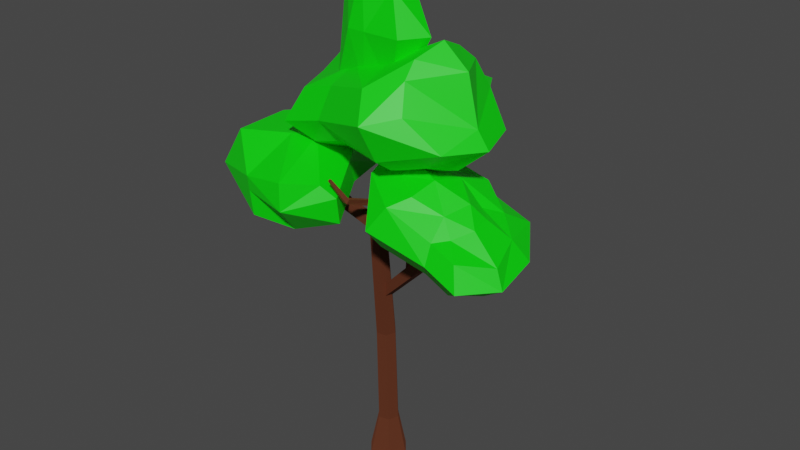 # Source: Tree2.blend  (saved by Blender 3.4.6; exported with 4.5.12 LTS)
import bpy
from mathutils import Matrix  # noqa: F401  (used for matrix-valued properties, if any)

bpy.ops.wm.read_factory_settings(use_empty=True)
scene = bpy.context.scene
scene.name = 'Scene'

# ---- collections
col_collection = bpy.data.collections.new('Collection'); scene.collection.children.link(col_collection)

# ---- materials (node trees are filled in below, after node groups)
mat_trunk = bpy.data.materials.new('Trunk')
mat_trunk.use_transparent_shadow = False
mat_trunk.diffuse_color = (0.588, 0.588, 0.588, 1.0)
mat_trunk.roughness = 0.8586
mat_trunk.specular_intensity = 0.0
mat_trunk.metallic = 1.0
mat_leaf = bpy.data.materials.new('Leaf')
mat_leaf.use_transparent_shadow = False

# ---- material node trees
mat_trunk.use_nodes = True; mat_trunk.node_tree.nodes.clear()
_N = mat_trunk.node_tree.nodes; _L = mat_trunk.node_tree.links
n0 = _N.new('ShaderNodeBsdfPrincipled'); n0.name = 'Principled BSDF'; n0.location = (10, 300)
n0.distribution = 'GGX'
n0.subsurface_method = 'RANDOM_WALK_SKIN'
n0.inputs[0].default_value = (0.2738, 0.08668, 0.04386, 1.0)
n0.inputs[1].default_value = 1.0
n0.inputs[2].default_value = 0.8586
n0.inputs[3].default_value = 1.45
n0.inputs[13].default_value = 0.0
n0.inputs[27].default_value = (0.0, 0.0, 0.0, 1.0)
n1 = _N.new('ShaderNodeOutputMaterial'); n1.name = 'Material Output'; n1.location = (300, 300)
n2 = _N.new('ShaderNodeNormalMap'); n2.name = 'Normal Map'; n2.location = (-300, -300)
n2.label = 'Normal/Map'
_L.new(n0.outputs[0], n1.inputs[0])
_L.new(n2.outputs[0], n0.inputs[5])
n1.is_active_output = True
mat_leaf.use_nodes = True; mat_leaf.node_tree.nodes.clear()
_N = mat_leaf.node_tree.nodes; _L = mat_leaf.node_tree.links
n0 = _N.new('ShaderNodeBsdfPrincipled'); n0.name = 'Principled BSDF'; n0.location = (10, 300)
n0.distribution = 'GGX'
n0.subsurface_method = 'RANDOM_WALK_SKIN'
n0.inputs[0].default_value = (0.0, 0.8, 0.0006772, 1.0)
n0.inputs[3].default_value = 1.45
n0.inputs[27].default_value = (0.0, 0.0, 0.0, 1.0)
n0.inputs[28].default_value = 1.0
n1 = _N.new('ShaderNodeOutputMaterial'); n1.name = 'Material Output'; n1.location = (300, 300)
_L.new(n0.outputs[0], n1.inputs[0])
n1.is_active_output = True

# ---- world
world_world = bpy.data.worlds.new('World'); scene.world = world_world
world_world.use_nodes = True; world_world.node_tree.nodes.clear()
_N = world_world.node_tree.nodes; _L = world_world.node_tree.links
n0 = _N.new('ShaderNodeOutputWorld'); n0.name = 'World Output'; n0.location = (300, 300)
n1 = _N.new('ShaderNodeBackground'); n1.name = 'Background'; n1.location = (10, 300)
n1.inputs[0].default_value = (0.05088, 0.05088, 0.05088, 1.0)
_L.new(n1.outputs[0], n0.inputs[0])
n0.is_active_output = True
world_world.color = (0.05088, 0.05088, 0.05088)
world_world.use_sun_shadow = False
world_world.sun_shadow_jitter_overblur = 0.0

# ---- meshes
me_mesh_001 = bpy.data.meshes.new('Mesh.001')
me_mesh_001.from_pydata([(14.85, -17.69, 0.0), (22.74, 4.01, 0.0), (7.899, 21.7, 0.0), (-14.85, 17.69, 0.0), (-22.74, -4.01, 0.0), (-7.899, -21.7, 0.0), (9.14, -6.579, 388.6), (12.08, 1.491, 388.6), (6.557, 8.07, 388.6), (-1.9, 6.579, 388.6), (-4.837, -1.491, 388.6), (0.683, -8.07, 388.6), (-20.44, 5.353, 153.9), (-16.41, 16.44, 153.9), (-4.793, 18.48, 153.9), (2.788, 9.449, 153.9), (-1.246, -1.634, 153.9), (-12.86, -3.682, 153.9), (-7.656, -18.76, 288.0), (-14.06, -11.12, 288.0), (-10.65, -1.754, 288.0), (-0.8369, -0.02313, 288.0), (5.571, -7.66, 288.0), (2.161, -17.03, 288.0), (-13.65, 0.1234, 47.42), (-9.402, 11.8, 47.42), (2.833, 13.95, 47.42), (10.82, 4.438, 47.42), (6.569, -7.236, 47.42), (-5.666, -9.394, 47.42), (1.721, -9.092, 302.9), (0.6372, -7.264, 308.9), (-2.52, -7.038, 308.8), (-4.525, -8.645, 302.6), (0.5985, 22.38, 289.3), (0.3066, 22.14, 294.8), (-5.321, 22.55, 294.5), (-5.029, 22.79, 289.0), (8.705, 51.37, 293.7), (8.484, 50.27, 296.5), (5.194, 50.51, 296.4), (5.414, 51.6, 293.5), (-11.56, -3.938, 285.4), (-7.548, -3.229, 297.2), (-4.601, -13.52, 297.2), (-5.804, -14.53, 285.4), (-46.46, -6.338, 299.0), (-40.13, -5.222, 307.4), (-38.4, -15.05, 307.4), (-44.73, -16.17, 299.0), (-87.09, -14.77, 333.1), (-80.8, -13.66, 337.3), (-79.5, -21.03, 337.3), (-85.79, -22.14, 333.1), (-2.306, -3.246, 312.8), (-1.054, -1.369, 318.8), (2.067, -1.919, 318.8), (3.868, -4.335, 312.8), (-6.095, -59.43, 335.7), (-5.514, -56.13, 340.0), (0.04988, -57.12, 340.0), (-0.5318, -60.41, 335.7), (-16.02, -70.13, 359.8), (-15.58, -67.65, 361.5), (-12.33, -68.22, 361.5), (-12.77, -70.71, 359.8), (36.12, -4.626, 251.9), (43.49, -6.455, 252.5), (41.58, -13.47, 254.2), (34.3, -11.47, 253.6), (31.26, 4.197, 283.1), (38.28, 1.864, 281.2), (36.46, -5.011, 282.9), (29.43, -2.678, 284.8), (42.72, 0.06155, 317.1), (46.71, -1.684, 314.4), (45.45, -6.435, 315.6), (41.45, -4.689, 318.3), (-9.515, 8.499, 208.3), (-3.495, 7.758, 199.0), (-6.328, -2.818, 199.0), (-11.56, -1.416, 208.3), (46.62, -4.37, 264.4), (56.33, -6.971, 258.0), (53.25, -18.48, 258.0), (43.54, -15.88, 264.4), (83.91, -16.53, 325.8), (90.81, -18.38, 322.9), (88.81, -25.84, 322.9), (81.91, -23.99, 325.8), (36.42, 38.99, 316.9), (-45.81, 35.08, 322.0), (44.57, 100.5, 311.7), (-38.0, 94.03, 317.0), (36.51, 46.65, 281.0), (-46.47, 38.74, 278.0), (43.18, 97.52, 273.9), (-38.32, 100.3, 272.9), (8.692, 112.7, 257.7), (1.297, 56.93, 262.4), (-4.63, 39.84, 309.8), (4.611, 109.6, 303.9), (-50.42, 102.1, 290.9), (-58.57, 40.61, 296.1), (-0.2719, 37.78, 286.1), (35.53, 37.09, 292.9), (43.69, 98.62, 287.7), (12.18, 132.2, 290.6), (54.32, 67.59, 267.3), (3.737, 75.33, 260.8), (-42.29, 71.21, 270.6), (-54.22, 73.46, 293.3), (-40.21, 75.68, 326.9), (0.3031, 77.05, 306.6), (41.14, 72.63, 324.2), (61.07, 69.14, 289.4), (-14.23, -56.65, 308.3), (-57.63, 54.53, 327.0), (-99.12, -93.9, 305.8), (-139.0, 18.84, 324.6), (-26.63, -70.43, 351.7), (-64.94, 41.0, 380.9), (-96.97, -101.9, 353.1), (-149.8, 3.746, 378.4), (-140.3, -67.57, 381.8), (-63.37, -33.8, 384.1), (-40.32, -5.129, 329.2), (-136.5, -47.34, 326.4), (-159.2, 24.2, 359.6), (-74.27, 61.46, 362.1), (-35.57, -16.98, 357.3), (-12.86, -61.75, 338.3), (-97.75, -99.01, 335.8), (-165.4, -70.39, 338.2), (-46.94, -106.4, 361.0), (-88.76, -44.94, 383.3), (-110.0, 20.12, 385.4), (-119.6, 41.57, 360.8), (-113.2, 32.12, 315.0), (-91.66, -27.66, 327.7), (-60.12, -74.4, 294.4), (-44.36, -109.4, 331.6), (123.3, 28.27, 419.2), (-46.68, 43.14, 384.2), (115.5, -60.91, 419.2), (-54.48, -46.04, 384.2), (83.15, 31.78, 480.0), (-59.79, 44.28, 437.9), (70.31, -56.95, 478.5), (-67.59, -44.89, 437.9), (74.14, 17.72, 494.5), (-37.38, 27.48, 461.7), (-26.14, -32.23, 461.7), (68.92, -41.99, 494.5), (28.08, -23.83, 482.5), (35.48, 46.16, 482.5), (49.49, 50.8, 459.5), (63.7, 49.56, 401.2), (52.6, -77.37, 401.2), (36.07, -75.93, 469.0), (-26.65, -50.29, 450.0), (-15.08, -26.6, 469.8), (-5.237, 24.67, 450.8), (-12.53, 71.66, 436.0), (-3.573, 62.52, 396.3), (-13.54, -51.44, 396.3), (-85.07, -57.41, 401.4), (-74.93, 58.5, 401.4), (-17.33, 101.6, 417.1), (65.68, 85.13, 441.8), (92.51, 43.85, 450.7), (79.4, -71.8, 449.8), (49.68, -97.76, 441.8), (-31.85, -64.43, 417.1), (89.97, 14.37, 393.0), (85.27, -39.41, 393.0), (47.33, -49.34, 382.2), (7.945, -25.11, 380.2), (-21.32, -30.09, 388.6), (-13.91, 23.46, 377.5), (10.4, 35.3, 391.7), (54.03, 27.22, 382.2), (-102.7, -1.274, 395.6), (-62.83, -3.131, 357.7), (-26.48, -3.838, 371.7), (8.041, 9.065, 367.9), (55.87, -13.99, 372.3), (100.7, -14.97, 385.5), (139.2, -20.8, 417.2), (126.5, -21.33, 435.5), (112.2, -18.44, 486.1), (81.21, -14.7, 508.5), (36.1, -10.76, 475.9), (-16.26, -6.178, 460.4), (-54.05, -2.872, 468.7), (-82.88, -1.377, 439.9), (-35.18, 2.677, 549.6), (-42.78, 4.046, 452.9), (30.74, 2.677, 549.6), (20.38, 4.046, 452.9), (-24.0, -24.83, 549.6), (-35.18, -29.99, 452.9), (30.74, -26.98, 549.6), (30.74, -29.99, 452.9), (46.95, -39.72, 507.0), (-12.82, -39.72, 507.0), (-35.18, -4.0, 501.2), (39.51, -4.0, 501.2), (30.74, -16.15, 437.7), (-35.18, -16.15, 437.7), (-35.18, -22.46, 507.4), (-35.18, -16.15, 549.6), (30.74, -16.15, 549.6), (64.89, -12.74, 507.0), (0.007462, -33.65, 567.8), (6.9, -39.72, 507.0), (0.007468, -33.65, 452.9), (0.007464, 10.56, 452.9), (4.686, -4.0, 501.2), (0.007459, 10.56, 549.6), (0.00746, -16.15, 574.8), (37.02, 20.69, 384.0), (160.3, -8.043, 329.7), (19.68, -46.32, 370.7), (142.9, -75.06, 325.0), (42.81, 22.86, 322.5), (150.7, -2.945, 291.8), (29.27, -45.06, 316.8), (133.4, -69.96, 287.2), (40.11, 12.57, 309.9), (124.3, -7.564, 285.9), (112.7, -52.44, 282.8), (28.49, -32.3, 306.7), (57.31, -39.67, 305.5), (75.77, 23.88, 302.4), (75.81, 27.2, 322.0), (99.36, 37.54, 356.8), (61.48, -73.71, 356.5), (49.44, -67.28, 308.7), (102.0, -63.89, 295.9), (91.92, -47.47, 288.7), (106.9, -4.394, 305.2), (128.3, 26.65, 312.2), (133.7, 16.65, 339.7), (111.6, -68.99, 333.8), (153.7, -87.49, 302.3), (176.2, -0.3772, 308.3), (145.2, 45.17, 322.3), (80.11, 53.43, 339.8), (49.79, 29.85, 344.3), (29.49, -57.8, 337.6), (44.54, -84.01, 330.2), (112.9, -79.61, 313.6), (55.06, -2.35, 377.8), (53.03, -40.19, 375.0), (78.25, -56.71, 366.5), (109.9, -47.33, 352.5), (124.4, -55.94, 335.8), (136.8, -16.57, 346.4), (119.6, -1.02, 347.5), (93.14, 0.8246, 370.4), (180.8, -50.71, 299.8), (172.7, -48.74, 320.4), (140.0, -39.94, 344.5), (122.6, -23.84, 360.6), (85.0, -30.29, 376.4), (51.88, -20.04, 386.2), (15.36, -12.27, 382.0), (20.77, -12.13, 347.8), (9.795, -7.186, 329.4), (19.8, -7.932, 314.6), (63.14, -19.87, 313.6), (102.9, -28.04, 294.4), (122.0, -32.35, 285.1), (153.3, -40.94, 280.7)], [], [(0, 28, 1), (1, 27, 2), (2, 26, 3), (3, 25, 24), (4, 24, 29), (5, 29, 28), (15, 16, 22), (14, 15, 21), (13, 14, 20), (12, 13, 19), (17, 12, 19), (16, 17, 23), (22, 23, 7), (21, 22, 8), (20, 21, 9), (19, 20, 10), (18, 19, 10), (23, 18, 6), (27, 28, 16), (26, 27, 15), (25, 26, 14), (24, 25, 12), (29, 24, 17), (28, 29, 16), (30, 34, 35), (31, 35, 36), (32, 36, 37), (33, 37, 34), (34, 38, 39), (35, 39, 40), (36, 40, 41), (37, 41, 38), (42, 46, 47), (43, 47, 48), (44, 48, 49), (45, 49, 46), (46, 50, 51), (47, 51, 52), (48, 52, 53), (49, 53, 50), (54, 58, 59), (55, 59, 60), (56, 60, 61), (57, 61, 58), (58, 62, 63), (59, 63, 64), (60, 64, 65), (61, 65, 62), (62, 65, 63), (66, 70, 71), (67, 71, 72), (68, 72, 73), (69, 73, 70), (70, 74, 75), (71, 75, 76), (72, 76, 77), (73, 77, 74), (78, 82, 83), (79, 83, 84), (80, 84, 85), (81, 85, 82), (82, 86, 87), (83, 87, 88), (84, 88, 89), (85, 89, 86), (90, 114, 100), (94, 99, 108), (90, 100, 105), (91, 112, 103), (93, 101, 102), (92, 114, 106), (101, 93, 113), (99, 110, 109), (100, 91, 104), (101, 92, 107), (104, 99, 105), (102, 97, 111), (107, 98, 102), (105, 94, 115), (103, 95, 104), (106, 96, 107), (114, 92, 113), (109, 96, 108), (112, 93, 111), (114, 90, 115), (112, 100, 113), (110, 97, 109), (110, 95, 111), (108, 96, 115), (116, 140, 126), (120, 125, 134), (116, 126, 131), (117, 138, 129), (119, 127, 128), (118, 140, 132), (127, 119, 139), (125, 136, 135), (126, 117, 130), (127, 118, 133), (130, 125, 131), (128, 123, 137), (133, 124, 128), (131, 120, 141), (129, 121, 130), (132, 122, 133), (140, 118, 139), (135, 122, 134), (138, 119, 137), (140, 116, 141), (138, 126, 139), (136, 123, 135), (136, 121, 137), (134, 122, 141), (1, 28, 27), (2, 27, 26), (3, 26, 25), (3, 24, 4), (4, 29, 5), (5, 28, 0), (22, 16, 23), (21, 15, 22), (20, 14, 21), (19, 13, 20), (17, 19, 18), (23, 17, 18), (7, 23, 6), (8, 22, 7), (9, 21, 8), (10, 20, 9), (18, 10, 11), (6, 18, 11), (27, 16, 15), (26, 15, 14), (25, 14, 13), (12, 25, 13), (17, 24, 12), (16, 29, 17), (35, 31, 30), (36, 32, 31), (37, 33, 32), (34, 30, 33), (39, 35, 34), (40, 36, 35), (41, 37, 36), (38, 34, 37), (47, 43, 42), (48, 44, 43), (49, 45, 44), (46, 42, 45), (51, 47, 46), (52, 48, 47), (53, 49, 48), (50, 46, 49), (59, 55, 54), (60, 56, 55), (61, 57, 56), (58, 54, 57), (63, 59, 58), (64, 60, 59), (65, 61, 60), (62, 58, 61), (65, 64, 63), (71, 67, 66), (72, 68, 67), (73, 69, 68), (70, 66, 69), (75, 71, 70), (76, 72, 71), (77, 73, 72), (74, 70, 73), (83, 79, 78), (84, 80, 79), (85, 81, 80), (82, 78, 81), (87, 83, 82), (88, 84, 83), (89, 85, 84), (86, 82, 85), (114, 113, 100), (99, 109, 108), (100, 104, 105), (112, 111, 103), (101, 107, 102), (114, 115, 106), (93, 112, 113), (99, 95, 110), (91, 103, 104), (92, 106, 107), (99, 94, 105), (97, 110, 111), (98, 97, 102), (94, 108, 115), (95, 99, 104), (96, 98, 107), (92, 101, 113), (109, 98, 96), (93, 102, 111), (90, 105, 115), (112, 91, 100), (97, 98, 109), (95, 103, 111), (96, 106, 115), (140, 139, 126), (125, 135, 134), (126, 130, 131), (138, 137, 129), (127, 133, 128), (140, 141, 132), (119, 138, 139), (125, 121, 136), (117, 129, 130), (118, 132, 133), (125, 120, 131), (123, 136, 137), (124, 123, 128), (120, 134, 141), (121, 125, 130), (122, 124, 133), (118, 127, 139), (135, 124, 122), (119, 128, 137), (116, 131, 141), (138, 117, 126), (123, 124, 135), (121, 129, 137), (122, 132, 141), (174, 186, 181), (150, 155, 191), (142, 157, 170), (143, 182, 167), (145, 165, 166), (144, 189, 171), (146, 156, 150), (147, 195, 151), (149, 160, 152), (148, 190, 153), (176, 177, 186), (155, 162, 192), (157, 164, 169), (158, 144, 172), (156, 162, 155), (159, 153, 154), (165, 158, 173), (160, 159, 161), (177, 184, 185), (162, 151, 193), (164, 143, 168), (163, 151, 162), (169, 156, 170), (166, 149, 182), (173, 160, 166), (170, 146, 189), (168, 163, 169), (171, 148, 172), (172, 159, 173), (167, 147, 168), (142, 188, 174), (144, 176, 175), (158, 177, 176), (165, 178, 177), (145, 183, 178), (143, 180, 179), (164, 181, 180), (157, 174, 181), (187, 175, 186), (192, 154, 191), (183, 145, 182), (188, 142, 189), (195, 152, 194), (190, 150, 191), (185, 181, 186), (184, 179, 185), (194, 152, 193), (195, 147, 182), (190, 148, 189), (188, 175, 187), (183, 179, 184), (174, 187, 186), (155, 192, 191), (157, 169, 170), (143, 183, 182), (165, 173, 166), (144, 188, 189), (156, 155, 150), (195, 194, 151), (160, 161, 152), (190, 191, 153), (177, 185, 186), (162, 193, 192), (164, 168, 169), (144, 171, 172), (156, 163, 162), (159, 148, 153), (158, 172, 173), (159, 154, 161), (177, 178, 184), (151, 194, 193), (143, 167, 168), (163, 147, 151), (156, 146, 170), (149, 195, 182), (160, 149, 166), (146, 190, 189), (163, 156, 169), (148, 159, 172), (159, 160, 173), (147, 163, 168), (188, 187, 174), (144, 158, 176), (158, 165, 177), (165, 145, 178), (183, 184, 178), (143, 164, 180), (164, 157, 181), (157, 142, 174), (175, 176, 186), (154, 153, 191), (145, 166, 182), (142, 170, 189), (195, 149, 152), (190, 146, 150), (185, 180, 181), (179, 180, 185), (147, 167, 182), (148, 171, 189), (188, 144, 175), (183, 143, 179), (196, 219, 206), (200, 205, 214), (196, 206, 211), (199, 207, 208), (198, 219, 212), (207, 199, 218), (205, 216, 215), (206, 197, 210), (207, 198, 213), (210, 205, 211), (213, 204, 208), (211, 200, 220), (209, 201, 210), (212, 202, 213), (219, 198, 218), (215, 202, 214), (219, 196, 220), (217, 206, 218), (216, 203, 215), (214, 202, 220), (219, 218, 206), (205, 215, 214), (206, 210, 211), (207, 213, 208), (219, 220, 212), (199, 217, 218), (205, 201, 216), (197, 209, 210), (198, 212, 213), (205, 200, 211), (204, 203, 208), (200, 214, 220), (201, 205, 210), (202, 204, 213), (198, 207, 218), (215, 204, 202), (196, 211, 220), (217, 197, 206), (203, 204, 215), (202, 212, 220), (253, 265, 260), (229, 234, 270), (221, 236, 249), (222, 261, 246), (224, 244, 245), (223, 268, 250), (225, 235, 229), (226, 274, 230), (228, 239, 231), (227, 269, 232), (255, 256, 265), (234, 241, 271), (236, 243, 248), (237, 223, 251), (235, 241, 234), (238, 232, 233), (244, 237, 252), (239, 238, 240), (256, 263, 264), (241, 230, 272), (243, 222, 247), (242, 230, 241), (248, 235, 249), (245, 228, 261), (252, 239, 245), (249, 225, 268), (247, 242, 248), (250, 227, 251), (251, 238, 252), (246, 226, 247), (223, 255, 254), (237, 256, 255), (244, 257, 256), (224, 262, 257), (222, 259, 258), (243, 260, 259), (236, 253, 260), (266, 254, 265), (271, 233, 270), (262, 224, 261), (267, 221, 268), (274, 231, 273), (269, 229, 270), (264, 260, 265), (272, 240, 271), (263, 258, 264), (273, 231, 272), (274, 226, 261), (269, 227, 268), (267, 254, 266), (262, 258, 263), (253, 266, 265), (234, 271, 270), (236, 248, 249), (222, 262, 261), (244, 252, 245), (223, 267, 268), (235, 234, 229), (274, 273, 230), (239, 240, 231), (269, 270, 232), (256, 264, 265), (241, 272, 271), (243, 247, 248), (223, 250, 251), (235, 242, 241), (238, 227, 232), (237, 251, 252), (238, 233, 240), (256, 257, 263), (230, 273, 272), (222, 246, 247), (242, 226, 230), (235, 225, 249), (228, 274, 261), (239, 228, 245), (225, 269, 268), (242, 235, 248), (227, 238, 251), (238, 239, 252), (226, 242, 247), (223, 237, 255), (237, 244, 256), (244, 224, 257), (262, 263, 257), (222, 243, 259), (243, 236, 260), (236, 221, 253), (254, 255, 265), (233, 232, 270), (224, 245, 261), (221, 249, 268), (274, 228, 231), (269, 225, 229), (264, 259, 260), (240, 233, 271), (258, 259, 264), (231, 240, 272), (226, 246, 261), (227, 250, 268), (267, 223, 254), (262, 222, 258)])
me_mesh_001.polygons.foreach_set('use_smooth', [True] * 469)
me_mesh_001.polygons.foreach_set('material_index', [0, 0, 0, 0, 0, 0, 0, 0, 0, 0, 0, 0, 0, 0, 0, 0, 0, 0, 0, 0, 0, 0, 0, 0, 0, 0, 0, 0, 0, 0, 0, 1, 0, 0, 0, 0, 0, 0, 0, 1, 0, 0, 0, 0, 0, 0, 0, 0, 0, 0, 0, 0, 0, 0, 0, 0, 0, 0, 0, 0, 0, 0, 0, 0, 0, 1, 1, 1, 1, 1, 1, 1, 1, 1, 1, 1, 1, 1, 1, 1, 1, 1, 1, 1, 1, 1, 1, 1, 1, 1, 1, 1, 1, 1, 1, 1, 1, 1, 1, 1, 1, 1, 1, 1, 1, 1, 1, 1, 1, 1, 1, 1, 1, 0, 0, 0, 0, 0, 0, 0, 0, 0, 0, 0, 0, 0, 0, 0, 0, 0, 0, 0, 0, 0, 0, 0, 0, 0, 0, 0, 0, 0, 0, 0, 0, 0, 0, 0, 0, 0, 0, 0, 0, 0, 0, 0, 0, 0, 0, 0, 0, 0, 0, 0, 0, 0, 0, 0, 0, 0, 0, 0, 0, 0, 0, 0, 0, 0, 1, 1, 1, 1, 1, 1, 1, 1, 1, 1, 1, 1, 1, 1, 1, 1, 1, 1, 1, 1, 1, 1, 1, 1, 1, 1, 1, 1, 1, 1, 1, 1, 1, 1, 1, 1, 1, 1, 1, 1, 1, 1, 1, 1, 1, 1, 1, 1, 1, 1, 1, 1, 1, 1, 1, 1, 1, 1, 1, 1, 1, 1, 1, 1, 1, 1, 1, 1, 1, 1, 1, 1, 1, 1, 1, 1, 1, 1, 1, 1, 1, 1, 1, 1, 1, 1, 1, 1, 1, 1, 1, 1, 1, 1, 1, 1, 1, 1, 1, 1, 1, 1, 1, 1, 1, 1, 1, 1, 1, 1, 1, 1, 1, 1, 1, 1, 1, 1, 1, 1, 1, 1, 1, 1, 1, 1, 1, 1, 1, 1, 1, 1, 1, 1, 1, 1, 1, 1, 1, 1, 1, 1, 1, 1, 1, 1, 1, 1, 1, 1, 1, 1, 1, 1, 1, 1, 1, 1, 1, 1, 1, 1, 1, 1, 1, 1, 1, 1, 1, 1, 1, 1, 1, 1, 1, 1, 1, 1, 1, 1, 1, 1, 1, 1, 1, 1, 1, 1, 1, 1, 1, 1, 1, 1, 1, 1, 1, 1, 1, 1, 1, 1, 1, 1, 1, 1, 1, 1, 1, 1, 1, 1, 1, 1, 1, 1, 1, 1, 1, 1, 1, 1, 1, 1, 1, 1, 1, 1, 1, 1, 1, 1, 1, 1, 1, 1, 1, 1, 1, 1, 1, 1, 1, 1, 1, 1, 1, 1, 1, 1, 1, 1, 1, 1, 1, 1, 1, 1, 1, 1, 1, 1, 1, 1, 1, 1, 1, 1, 1, 1, 1, 1, 1, 1, 1, 1, 1, 1, 1, 1, 1, 1, 1, 1, 1, 1, 1, 1, 1, 1, 1])
_k = set([(0, 28), (1, 27), (1, 28), (2, 26), (2, 27), (3, 25), (3, 26), (4, 24), (5, 29), (6, 23), (7, 22), (8, 21), (9, 20), (10, 18), (10, 19), (11, 18), (12, 13), (12, 17), (12, 19), (12, 24), (13, 14), (13, 20), (13, 25), (14, 15), (14, 21), (14, 26), (15, 16), (15, 22), (15, 27), (16, 17), (16, 23), (16, 28), (17, 18), (17, 29), (18, 19), (18, 23), (19, 20), (20, 21), (21, 22), (22, 23), (24, 25), (24, 29), (25, 26), (26, 27), (27, 28), (28, 29), (30, 34), (30, 35), (31, 35), (31, 36), (32, 36), (32, 37), (33, 34), (33, 37), (34, 35), (34, 37), (34, 38), (34, 39), (35, 36), (35, 39), (35, 40), (36, 37), (36, 40), (36, 41), (37, 38), (37, 41), (42, 46), (42, 47), (43, 47), (43, 48), (44, 48), (44, 49), (45, 46), (45, 49), (46, 47), (46, 49), (46, 50), (46, 51), (47, 48), (47, 51), (47, 52), (48, 49), (48, 52), (48, 53), (49, 50), (49, 53), (54, 58), (54, 59), (55, 59), (55, 60), (56, 60), (56, 61), (57, 58), (57, 61), (58, 59), (58, 61), (58, 62), (58, 63), (59, 60), (59, 63), (60, 61), (60, 64), (60, 65), (61, 65), (62, 63), (62, 65), (63, 64), (64, 65), (66, 70), (66, 71), (67, 71), (67, 72), (68, 72), (68, 73), (69, 70), (69, 73), (70, 71), (70, 73), (70, 74), (70, 75), (71, 72), (71, 75), (71, 76), (72, 73), (72, 76), (72, 77), (73, 74), (73, 77), (78, 82), (78, 83), (79, 83), (79, 84), (80, 84), (80, 85), (81, 82), (81, 85), (82, 83), (82, 85), (82, 86), (82, 87), (83, 84), (83, 87), (83, 88), (84, 85), (84, 88), (84, 89), (85, 86), (85, 89), (90, 100), (90, 105), (90, 114), (90, 115), (91, 100), (91, 103), (91, 104), (91, 112), (92, 101), (92, 106), (92, 107), (92, 113), (92, 114), (93, 101), (93, 102), (93, 111), (93, 112), (93, 113), (94, 99), (94, 105), (94, 108), (94, 115), (95, 99), (95, 103), (95, 104), (95, 110), (95, 111), (96, 98), (96, 106), (96, 107), (96, 108), (96, 109), (96, 115), (97, 98), (97, 102), (97, 109), (97, 110), (97, 111), (98, 102), (98, 107), (98, 109), (99, 108), (99, 109), (99, 110), (100, 104), (100, 112), (100, 113), (100, 114), (101, 102), (101, 107), (101, 113), (102, 107), (102, 111), (103, 104), (103, 111), (103, 112), (104, 105), (105, 115), (106, 114), (106, 115), (108, 109), (108, 115), (109, 110), (110, 111), (111, 112), (112, 113), (113, 114), (114, 115), (116, 126), (116, 131), (116, 140), (116, 141), (117, 126), (117, 129), (117, 130), (117, 138), (118, 127), (118, 132), (118, 133), (118, 139), (118, 140), (119, 127), (119, 128), (119, 137), (119, 138), (119, 139), (120, 125), (120, 131), (120, 134), (120, 141), (121, 125), (121, 129), (121, 130), (121, 136), (121, 137), (122, 124), (122, 132), (122, 133), (122, 134), (122, 135), (122, 141), (123, 124), (123, 128), (123, 135), (123, 136), (123, 137), (124, 128), (124, 133), (124, 135), (125, 134), (125, 135), (125, 136), (126, 130), (126, 138), (126, 139), (126, 140), (127, 128), (127, 133), (127, 139), (128, 133), (128, 137), (129, 130), (129, 137), (129, 138), (130, 131), (131, 141), (132, 140), (132, 141), (134, 135), (134, 141), (135, 136), (136, 137), (137, 138), (138, 139), (139, 140), (140, 141), (142, 157), (142, 170), (142, 174), (142, 188), (142, 189), (143, 164), (143, 167), (143, 168), (143, 179), (143, 180), (143, 182), (143, 183), (144, 158), (144, 171), (144, 172), (144, 175), (144, 188), (144, 189), (145, 165), (145, 166), (145, 178), (145, 182), (145, 183), (146, 150), (146, 156), (146, 170), (146, 189), (146, 190), (147, 151), (147, 163), (147, 167), (147, 168), (147, 182), (147, 195), (148, 153), (148, 171), (148, 172), (148, 189), (148, 190), (149, 152), (149, 160), (149, 166), (149, 182), (149, 195), (150, 155), (150, 156), (150, 190), (150, 191), (151, 162), (151, 163), (151, 193), (151, 194), (151, 195), (152, 160), (152, 194), (152, 195), (153, 159), (153, 190), (153, 191), (154, 159), (154, 191), (155, 156), (155, 162), (155, 191), (155, 192), (156, 162), (156, 163), (156, 169), (156, 170), (157, 164), (157, 169), (157, 170), (157, 181), (158, 165), (158, 172), (158, 173), (158, 176), (158, 177), (159, 160), (159, 161), (159, 172), (160, 161), (160, 173), (162, 163), (162, 192), (162, 193), (163, 168), (164, 168), (164, 169), (164, 180), (164, 181), (165, 173), (165, 177), (165, 178), (166, 173), (166, 182), (167, 168), (167, 182), (168, 169), (169, 170), (170, 189), (171, 172), (171, 189), (172, 173), (174, 181), (174, 186), (174, 187), (174, 188), (175, 176), (175, 186), (175, 187), (175, 188), (176, 177), (176, 186), (177, 178), (177, 184), (177, 185), (177, 186), (178, 183), (178, 184), (179, 180), (179, 183), (179, 184), (179, 185), (180, 181), (180, 185), (181, 185), (181, 186), (182, 183), (182, 195), (183, 184), (184, 185), (185, 186), (186, 187), (187, 188), (188, 189), (189, 190), (190, 191), (191, 192), (193, 194), (194, 195), (196, 206), (196, 211), (196, 219), (196, 220), (197, 206), (197, 210), (198, 207), (198, 212), (198, 213), (198, 218), (198, 219), (199, 207), (199, 218), (200, 205), (200, 211), (200, 214), (200, 220), (201, 205), (201, 210), (202, 204), (202, 212), (202, 213), (202, 214), (202, 215), (202, 220), (203, 204), (203, 215), (204, 208), (204, 213), (204, 215), (205, 214), (205, 215), (205, 216), (206, 210), (206, 217), (206, 218), (206, 219), (207, 208), (207, 213), (207, 218), (208, 213), (209, 210), (210, 211), (211, 220), (212, 219), (212, 220), (214, 215), (214, 220), (215, 216), (217, 218), (218, 219), (219, 220), (221, 236), (221, 249), (221, 268), (222, 243), (222, 246), (222, 247), (222, 258), (222, 259), (222, 261), (222, 262), (223, 237), (223, 250), (223, 251), (223, 254), (223, 267), (223, 268), (224, 244), (224, 245), (224, 257), (224, 261), (224, 262), (225, 229), (225, 235), (225, 249), (225, 268), (225, 269), (226, 230), (226, 242), (226, 246), (226, 247), (226, 261), (226, 274), (227, 232), (227, 250), (227, 251), (227, 268), (227, 269), (228, 231), (228, 239), (228, 245), (228, 261), (228, 274), (229, 234), (229, 235), (229, 269), (229, 270), (230, 241), (230, 242), (230, 272), (230, 273), (230, 274), (231, 239), (231, 240), (231, 272), (231, 273), (231, 274), (232, 233), (232, 238), (232, 269), (232, 270), (233, 238), (233, 240), (233, 270), (233, 271), (234, 235), (234, 241), (234, 270), (234, 271), (235, 241), (235, 242), (235, 248), (235, 249), (236, 243), (236, 248), (236, 249), (236, 253), (236, 260), (237, 244), (237, 251), (237, 252), (237, 255), (237, 256), (238, 239), (238, 240), (238, 251), (239, 240), (239, 252), (240, 272), (241, 242), (241, 271), (241, 272), (242, 247), (243, 247), (243, 248), (243, 259), (243, 260), (244, 252), (244, 256), (244, 257), (245, 252), (245, 261), (246, 247), (246, 261), (247, 248), (248, 249), (249, 268), (250, 251), (250, 268), (251, 252), (253, 260), (253, 265), (254, 255), (254, 265), (254, 266), (254, 267), (255, 256), (255, 265), (256, 257), (256, 263), (256, 264), (256, 265), (257, 262), (257, 263), (258, 259), (258, 262), (258, 263), (258, 264), (259, 260), (259, 264), (260, 264), (260, 265), (261, 262), (261, 274), (262, 263), (263, 264), (264, 265), (265, 266), (267, 268), (268, 269), (269, 270), (270, 271), (272, 273), (273, 274)])
me_mesh_001.attributes.new('sharp_edge', 'BOOLEAN', 'EDGE').data.foreach_set('value', [ (min(e.vertices), max(e.vertices)) in _k for e in me_mesh_001.edges])
_uv = me_mesh_001.uv_layers.new(name='UVChannel_1')
_uv.uv.foreach_set('vector', [0.02948, 0.08005, 0.09071, 0.09152, 0.03593, 0.05351, 0.03593, 0.05351, 0.09317, 0.07556, 0.04911, 0.02855, 0.04478, 0.1865, 0.09513, 0.157, 0.03509, 0.16, 0.03509, 0.16, 0.09267, 0.1417, 0.09099, 0.1254, 0.03017, 0.1331, 0.09099, 0.1254, 0.09016, 0.1084, 0.02805, 0.1066, 0.09016, 0.1084, 0.09071, 0.09152, 0.2269, 0.08138, 0.2258, 0.09612, 0.3964, 0.0874, 0.228, 0.06671, 0.2269, 0.08138, 0.3967, 0.07505, 0.2259, 0.14, 0.2265, 0.1547, 0.3951, 0.1358, 0.2253, 0.1255, 0.2259, 0.14, 0.3945, 0.1235, 0.2253, 0.1109, 0.2253, 0.1255, 0.3945, 0.1235, 0.2258, 0.09612, 0.2253, 0.1109, 0.3955, 0.09947, 0.3964, 0.0874, 0.3955, 0.09947, 0.5231, 0.09271, 0.3967, 0.07505, 0.3964, 0.0874, 0.5236, 0.08192, 0.3951, 0.1358, 0.3962, 0.1482, 0.5221, 0.1363, 0.3945, 0.1235, 0.3951, 0.1358, 0.5213, 0.1255, 0.3947, 0.1114, 0.3945, 0.1235, 0.5213, 0.1255, 0.3955, 0.09947, 0.3947, 0.1114, 0.5222, 0.1035, 0.09317, 0.07556, 0.09071, 0.09152, 0.2258, 0.09612, 0.09775, 0.06092, 0.09317, 0.07556, 0.2269, 0.08138, 0.09267, 0.1417, 0.09513, 0.157, 0.2265, 0.1547, 0.09099, 0.1254, 0.09267, 0.1417, 0.2253, 0.1255, 0.09016, 0.1084, 0.09099, 0.1254, 0.2253, 0.1109, 0.09071, 0.09152, 0.09016, 0.1084, 0.2258, 0.09612, 0.4127, 0.2236, 0.4555, 0.2217, 0.4546, 0.2281, 0.4124, 0.2026, 0.4542, 0.2026, 0.4535, 0.2093, 0.4122, 0.2066, 0.4535, 0.2093, 0.4548, 0.2153, 0.4129, 0.2153, 0.4548, 0.2153, 0.4555, 0.2217, 0.4555, 0.2217, 0.4933, 0.2191, 0.4922, 0.223, 0.4542, 0.2026, 0.4918, 0.2062, 0.491, 0.2103, 0.4535, 0.2093, 0.491, 0.2103, 0.4926, 0.2145, 0.4548, 0.2153, 0.4926, 0.2145, 0.4933, 0.2191, 0.2769, 0.2347, 0.3232, 0.2342, 0.3219, 0.2468, 0.2802, 0.193, 0.3224, 0.197, 0.3207, 0.2094, 0.276, 0.2056, 0.3207, 0.2094, 0.3224, 0.2222, 0.2712, 0.2202, 0.3224, 0.2222, 0.3232, 0.2342, 0.3232, 0.2342, 0.3895, 0.2312, 0.3868, 0.2407, 0.3224, 0.197, 0.3859, 0.2029, 0.3855, 0.2122, 0.3207, 0.2094, 0.3855, 0.2122, 0.3891, 0.2214, 0.3224, 0.2222, 0.3891, 0.2214, 0.3895, 0.2312, 0.1678, 0.2824, 0.2429, 0.2852, 0.2429, 0.2919, 0.1681, 0.2903, 0.2429, 0.2919, 0.242, 0.299, 0.1679, 0.2942, 0.242, 0.299, 0.2418, 0.3055, 0.1668, 0.3025, 0.2418, 0.3055, 0.2431, 0.312, 0.2429, 0.2852, 0.277, 0.2895, 0.2769, 0.2931, 0.2429, 0.2919, 0.2769, 0.2931, 0.2761, 0.2968, 0.242, 0.299, 0.2761, 0.2968, 0.2767, 0.3006, 0.2418, 0.3055, 0.2767, 0.3006, 0.2787, 0.3045, 0.2808, 0.2999, 0.2767, 0.3006, 0.2802, 0.2961, 0.06238, 0.302, 0.1023, 0.3026, 0.1008, 0.3112, 0.06358, 0.2735, 0.1012, 0.2759, 0.1016, 0.285, 0.06281, 0.2828, 0.1016, 0.285, 0.1033, 0.294, 0.06293, 0.2923, 0.1033, 0.294, 0.1023, 0.3026, 0.1023, 0.3026, 0.1465, 0.2997, 0.1451, 0.3064, 0.1012, 0.2759, 0.1436, 0.2805, 0.1449, 0.2866, 0.1016, 0.285, 0.1449, 0.2866, 0.1473, 0.293, 0.1033, 0.294, 0.1473, 0.293, 0.1465, 0.2997, 0.05775, 0.2029, 0.1587, 0.2074, 0.1595, 0.2218, 0.05368, 0.2167, 0.1595, 0.2218, 0.1591, 0.2362, 0.05308, 0.2309, 0.1591, 0.2362, 0.1576, 0.2505, 0.05899, 0.1902, 0.1595, 0.1926, 0.1587, 0.2074, 0.1587, 0.2074, 0.25, 0.2138, 0.2517, 0.2239, 0.1595, 0.2218, 0.2517, 0.2239, 0.2515, 0.2341, 0.1591, 0.2362, 0.2515, 0.2341, 0.25, 0.2439, 0.1595, 0.1926, 0.2505, 0.2041, 0.25, 0.2138, -0.331, 0.6409, -0.3289, 0.6788, -0.3828, 0.6305, -0.4382, 0.7817, -0.3889, 0.8034, -0.4555, 0.8149, -0.331, 0.6409, -0.3828, 0.6305, -0.3162, 0.6197, -0.4363, 0.6276, -0.4352, 0.6736, -0.4606, 0.6101, -0.4348, 0.6956, -0.379, 0.7273, -0.4641, 0.7201, -0.3272, 0.7124, -0.3289, 0.6788, -0.3093, 0.7293, -0.379, 0.7273, -0.4348, 0.6956, -0.3815, 0.683, -0.3889, 0.8034, -0.3306, 0.8193, -0.3918, 0.8238, -0.3828, 0.6305, -0.4363, 0.6276, -0.3716, 0.5984, -0.379, 0.7273, -0.3272, 0.7124, -0.3714, 0.7603, -0.387, 0.7654, -0.3889, 0.8034, -0.4413, 0.7619, -0.3116, 0.8684, -0.3366, 0.8564, -0.2977, 0.8223, -0.405, 0.912, -0.3987, 0.8673, -0.3116, 0.8684, -0.4413, 0.7619, -0.4382, 0.7817, -0.4801, 0.812, -0.3026, 0.7675, -0.325, 0.7779, -0.387, 0.7654, -0.4601, 0.8647, -0.4464, 0.8537, -0.405, 0.912, -0.3289, 0.6788, -0.3272, 0.7124, -0.3815, 0.683, -0.3918, 0.8238, -0.4464, 0.8537, -0.4555, 0.8149, -0.4352, 0.6736, -0.4348, 0.6956, -0.4798, 0.6705, -0.3289, 0.6788, -0.331, 0.6409, -0.2806, 0.6782, -0.4352, 0.6736, -0.3828, 0.6305, -0.3815, 0.683, -0.3306, 0.8193, -0.3366, 0.8564, -0.3918, 0.8238, -0.3306, 0.8193, -0.325, 0.7779, -0.2977, 0.8223, -0.4555, 0.8149, -0.4464, 0.8537, -0.4801, 0.812, 1.433, 0.7033, 1.433, 0.7609, 1.356, 0.697, 0.9958, 0.6966, 1.069, 0.7294, 0.9717, 0.7418, 1.433, 0.7033, 1.356, 0.697, 1.45, 0.6776, 1.278, 0.6964, 1.274, 0.7663, 1.242, 0.6761, 1.273, 0.8, 1.354, 0.8393, 1.234, 0.8336, 1.432, 0.8128, 1.433, 0.7609, 1.455, 0.8336, 1.354, 0.8393, 1.273, 0.8, 1.354, 0.7739, 1.069, 0.7294, 1.156, 0.7605, 1.067, 0.7615, 1.356, 0.697, 1.278, 0.6964, 1.368, 0.6562, 1.354, 0.8393, 1.432, 0.8128, 1.362, 0.8866, 1.069, 0.6769, 1.069, 0.7294, 0.9915, 0.6697, 1.185, 0.8322, 1.152, 0.8163, 1.2, 0.7644, 1.055, 0.8873, 1.063, 0.8281, 1.185, 0.8322, 0.9915, 0.6697, 0.9958, 0.6966, 0.9399, 0.7386, 1.191, 0.6868, 1.159, 0.6981, 1.069, 0.6769, 0.9743, 0.8153, 0.9915, 0.8012, 1.055, 0.8873, 1.433, 0.7609, 1.432, 0.8128, 1.354, 0.7739, 1.067, 0.7615, 0.9915, 0.8012, 0.9717, 0.7418, 1.274, 0.7663, 1.273, 0.8, 1.216, 0.7625, 1.433, 0.7609, 1.433, 0.7033, 1.498, 0.758, 1.274, 0.7663, 1.356, 0.697, 1.354, 0.7739, 1.156, 0.7605, 1.152, 0.8163, 1.067, 0.7615, 1.156, 0.7605, 1.159, 0.6981, 1.2, 0.7644, 0.9717, 0.7418, 0.9915, 0.8012, 0.9399, 0.7386, 0.03593, 0.05351, 0.09071, 0.09152, 0.09317, 0.07556, 0.04911, 0.02855, 0.09317, 0.07556, 0.09775, 0.06092, 0.03509, 0.16, 0.09513, 0.157, 0.09267, 0.1417, 0.03509, 0.16, 0.09099, 0.1254, 0.03017, 0.1331, 0.03017, 0.1331, 0.09016, 0.1084, 0.02805, 0.1066, 0.02805, 0.1066, 0.09071, 0.09152, 0.02948, 0.08005, 0.3964, 0.0874, 0.2258, 0.09612, 0.3955, 0.09947, 0.3967, 0.07505, 0.2269, 0.08138, 0.3964, 0.0874, 0.3951, 0.1358, 0.2265, 0.1547, 0.3962, 0.1482, 0.3945, 0.1235, 0.2259, 0.14, 0.3951, 0.1358, 0.2253, 0.1109, 0.3945, 0.1235, 0.3947, 0.1114, 0.3955, 0.09947, 0.2253, 0.1109, 0.3947, 0.1114, 0.5231, 0.09271, 0.3955, 0.09947, 0.5222, 0.1035, 0.5236, 0.08192, 0.3964, 0.0874, 0.5231, 0.09271, 0.5221, 0.1363, 0.3962, 0.1482, 0.5229, 0.147, 0.5213, 0.1255, 0.3951, 0.1358, 0.5221, 0.1363, 0.3947, 0.1114, 0.5213, 0.1255, 0.5213, 0.1145, 0.5222, 0.1035, 0.3947, 0.1114, 0.5213, 0.1145, 0.09317, 0.07556, 0.2258, 0.09612, 0.2269, 0.08138, 0.09775, 0.06092, 0.2269, 0.08138, 0.228, 0.06671, 0.09267, 0.1417, 0.2265, 0.1547, 0.2259, 0.14, 0.2253, 0.1255, 0.09267, 0.1417, 0.2259, 0.14, 0.2253, 0.1109, 0.09099, 0.1254, 0.2253, 0.1255, 0.2258, 0.09612, 0.09016, 0.1084, 0.2253, 0.1109, 0.4546, 0.2281, 0.4127, 0.2317, 0.4127, 0.2236, 0.4535, 0.2093, 0.4122, 0.2066, 0.4124, 0.2026, 0.4548, 0.2153, 0.4129, 0.2153, 0.4122, 0.2066, 0.4555, 0.2217, 0.4127, 0.2236, 0.4129, 0.2153, 0.4922, 0.223, 0.4546, 0.2281, 0.4555, 0.2217, 0.491, 0.2103, 0.4535, 0.2093, 0.4542, 0.2026, 0.4926, 0.2145, 0.4548, 0.2153, 0.4535, 0.2093, 0.4933, 0.2191, 0.4555, 0.2217, 0.4548, 0.2153, 0.3219, 0.2468, 0.2782, 0.2507, 0.2769, 0.2347, 0.3207, 0.2094, 0.276, 0.2056, 0.2802, 0.193, 0.3224, 0.2222, 0.2712, 0.2202, 0.276, 0.2056, 0.3232, 0.2342, 0.2769, 0.2347, 0.2712, 0.2202, 0.3868, 0.2407, 0.3219, 0.2468, 0.3232, 0.2342, 0.3855, 0.2122, 0.3207, 0.2094, 0.3224, 0.197, 0.3891, 0.2214, 0.3224, 0.2222, 0.3207, 0.2094, 0.3895, 0.2312, 0.3232, 0.2342, 0.3224, 0.2222, 0.2429, 0.2919, 0.1681, 0.2903, 0.1678, 0.2824, 0.242, 0.299, 0.1679, 0.2942, 0.1681, 0.2903, 0.2418, 0.3055, 0.1668, 0.3025, 0.1679, 0.2942, 0.2431, 0.312, 0.1658, 0.3104, 0.1668, 0.3025, 0.2769, 0.2931, 0.2429, 0.2919, 0.2429, 0.2852, 0.2761, 0.2968, 0.242, 0.299, 0.2429, 0.2919, 0.2767, 0.3006, 0.2418, 0.3055, 0.242, 0.299, 0.2787, 0.3045, 0.2431, 0.312, 0.2418, 0.3055, 0.2767, 0.3006, 0.2761, 0.2968, 0.2802, 0.2961, 0.1008, 0.3112, 0.06127, 0.3118, 0.06238, 0.302, 0.1016, 0.285, 0.06281, 0.2828, 0.06358, 0.2735, 0.1033, 0.294, 0.06293, 0.2923, 0.06281, 0.2828, 0.1023, 0.3026, 0.06238, 0.302, 0.06293, 0.2923, 0.1451, 0.3064, 0.1008, 0.3112, 0.1023, 0.3026, 0.1449, 0.2866, 0.1016, 0.285, 0.1012, 0.2759, 0.1473, 0.293, 0.1033, 0.294, 0.1016, 0.285, 0.1465, 0.2997, 0.1023, 0.3026, 0.1033, 0.294, 0.1595, 0.2218, 0.05368, 0.2167, 0.05775, 0.2029, 0.1591, 0.2362, 0.05308, 0.2309, 0.05368, 0.2167, 0.1576, 0.2505, 0.05613, 0.2444, 0.05308, 0.2309, 0.1587, 0.2074, 0.05775, 0.2029, 0.05899, 0.1902, 0.2517, 0.2239, 0.1595, 0.2218, 0.1587, 0.2074, 0.2515, 0.2341, 0.1591, 0.2362, 0.1595, 0.2218, 0.25, 0.2439, 0.1576, 0.2505, 0.1591, 0.2362, 0.25, 0.2138, 0.1587, 0.2074, 0.1595, 0.1926, -0.3289, 0.6788, -0.3815, 0.683, -0.3828, 0.6305, -0.3889, 0.8034, -0.3918, 0.8238, -0.4555, 0.8149, -0.3828, 0.6305, -0.3716, 0.5984, -0.3162, 0.6197, -0.4352, 0.6736, -0.4798, 0.6705, -0.4606, 0.6101, -0.379, 0.7273, -0.3714, 0.7603, -0.4641, 0.7201, -0.3289, 0.6788, -0.2806, 0.6782, -0.3093, 0.7293, -0.4348, 0.6956, -0.4352, 0.6736, -0.3815, 0.683, -0.3889, 0.8034, -0.325, 0.7779, -0.3306, 0.8193, -0.4363, 0.6276, -0.4606, 0.6101, -0.3716, 0.5984, -0.3272, 0.7124, -0.3093, 0.7293, -0.3714, 0.7603, -0.3889, 0.8034, -0.4382, 0.7817, -0.4413, 0.7619, -0.3366, 0.8564, -0.3306, 0.8193, -0.2977, 0.8223, -0.3987, 0.8673, -0.3366, 0.8564, -0.3116, 0.8684, -0.4382, 0.7817, -0.4555, 0.8149, -0.4801, 0.812, -0.325, 0.7779, -0.3889, 0.8034, -0.387, 0.7654, -0.4464, 0.8537, -0.3987, 0.8673, -0.405, 0.912, -0.3272, 0.7124, -0.379, 0.7273, -0.3815, 0.683, -0.3918, 0.8238, -0.3987, 0.8673, -0.4464, 0.8537, -0.4348, 0.6956, -0.4641, 0.7201, -0.4798, 0.6705, -0.331, 0.6409, -0.3162, 0.6197, -0.2806, 0.6782, -0.4352, 0.6736, -0.4363, 0.6276, -0.3828, 0.6305, -0.3366, 0.8564, -0.3987, 0.8673, -0.3918, 0.8238, -0.325, 0.7779, -0.3026, 0.7675, -0.2977, 0.8223, -0.4464, 0.8537, -0.4601, 0.8647, -0.4801, 0.812, 1.433, 0.7609, 1.354, 0.7739, 1.356, 0.697, 1.069, 0.7294, 1.067, 0.7615, 0.9717, 0.7418, 1.356, 0.697, 1.368, 0.6562, 1.45, 0.6776, 1.274, 0.7663, 1.216, 0.7625, 1.242, 0.6761, 1.354, 0.8393, 1.362, 0.8866, 1.234, 0.8336, 1.433, 0.7609, 1.498, 0.758, 1.455, 0.8336, 1.273, 0.8, 1.274, 0.7663, 1.354, 0.7739, 1.069, 0.7294, 1.159, 0.6981, 1.156, 0.7605, 1.278, 0.6964, 1.242, 0.6761, 1.368, 0.6562, 1.432, 0.8128, 1.455, 0.8336, 1.362, 0.8866, 1.069, 0.7294, 0.9958, 0.6966, 0.9915, 0.6697, 1.152, 0.8163, 1.156, 0.7605, 1.2, 0.7644, 1.063, 0.8281, 1.152, 0.8163, 1.185, 0.8322, 0.9958, 0.6966, 0.9717, 0.7418, 0.9399, 0.7386, 1.159, 0.6981, 1.069, 0.7294, 1.069, 0.6769, 0.9915, 0.8012, 1.063, 0.8281, 1.055, 0.8873, 1.432, 0.8128, 1.354, 0.8393, 1.354, 0.7739, 1.067, 0.7615, 1.063, 0.8281, 0.9915, 0.8012, 1.273, 0.8, 1.234, 0.8336, 1.216, 0.7625, 1.433, 0.7033, 1.45, 0.6776, 1.498, 0.758, 1.274, 0.7663, 1.278, 0.6964, 1.356, 0.697, 1.152, 0.8163, 1.063, 0.8281, 1.067, 0.7615, 1.159, 0.6981, 1.191, 0.6868, 1.2, 0.7644, 0.9915, 0.8012, 0.9743, 0.8153, 0.9399, 0.7386, 0.3323, 0.7623, 0.2989, 0.8103, 0.2854, 0.758, -0.03109, 0.818, -0.0706, 0.8369, -0.02028, 0.7911, 0.3772, 0.7342, 0.2984, 0.7198, 0.3825, 0.6828, 0.1606, 0.768, 0.09786, 0.8494, 0.1161, 0.753, 0.1823, 0.892, 0.2397, 0.8921, 0.148, 0.9246, 0.3994, 0.842, 0.4234, 0.7871, 0.4209, 0.8937, -0.02298, 0.8402, -0.06809, 0.8694, -0.03109, 0.818, -0.2122, 0.8179, -0.2206, 0.7552, -0.1702, 0.8034, -0.1915, 0.7043, -0.1344, 0.7053, -0.1556, 0.7341, -0.01099, 0.7429, 0.01036, 0.7954, -0.02186, 0.7645, 0.3062, 0.8573, 0.2513, 0.845, 0.2989, 0.8103, -0.0706, 0.8369, -0.1314, 0.8193, -0.06813, 0.7823, 0.2984, 0.7198, 0.2084, 0.7243, 0.3064, 0.6519, 0.3336, 0.8908, 0.3994, 0.842, 0.3618, 0.9392, -0.06809, 0.8694, -0.1314, 0.8193, -0.0706, 0.8369, -0.04216, 0.7054, -0.02186, 0.7645, -0.06449, 0.7492, 0.2397, 0.8921, 0.3336, 0.8908, 0.2289, 0.9303, -0.1344, 0.7053, -0.04216, 0.7054, -0.1193, 0.7389, 0.2513, 0.845, 0.2017, 0.8248, 0.2371, 0.7997, -0.1314, 0.8193, -0.1702, 0.8034, -0.132, 0.7746, 0.2084, 0.7243, 0.1606, 0.768, 0.1807, 0.6715, -0.1673, 0.8784, -0.1702, 0.8034, -0.1314, 0.8193, -0.06006, 0.9311, -0.06809, 0.8694, -0.00173, 0.8785, -0.2371, 0.6628, -0.1915, 0.7043, -0.2852, 0.7408, -0.1498, 0.6533, -0.1344, 0.7053, -0.2371, 0.6628, -0.00173, 0.8785, -0.02298, 0.8402, 0.07197, 0.8029, -0.1945, 0.9246, -0.1673, 0.8784, -0.06006, 0.9311, 0.02483, 0.712, -0.01099, 0.7429, -0.01382, 0.6607, -0.01382, 0.6607, -0.04216, 0.7054, -0.1498, 0.6533, -0.2684, 0.8403, -0.2122, 0.8179, -0.1945, 0.9246, 0.3772, 0.7342, 0.4046, 0.7883, 0.3323, 0.7623, 0.3994, 0.842, 0.3062, 0.8573, 0.3464, 0.8306, 0.3336, 0.8908, 0.2513, 0.845, 0.3062, 0.8573, 0.2397, 0.8921, 0.2202, 0.8642, 0.2513, 0.845, 0.1823, 0.892, 0.16, 0.8351, 0.2202, 0.8642, 0.1606, 0.768, 0.232, 0.755, 0.2081, 0.7841, 0.2084, 0.7243, 0.2854, 0.758, 0.232, 0.755, 0.2984, 0.7198, 0.3323, 0.7623, 0.2854, 0.758, 0.3497, 0.7958, 0.3464, 0.8306, 0.2989, 0.8103, -0.06813, 0.7823, -0.06449, 0.7492, -0.02028, 0.7911, 0.16, 0.8351, 0.1823, 0.892, 0.09786, 0.8494, 0.4046, 0.7883, 0.3772, 0.7342, 0.4234, 0.7871, -0.2206, 0.7552, -0.1556, 0.7341, -0.1755, 0.7652, 0.01036, 0.7954, -0.03109, 0.818, -0.02028, 0.7911, 0.2371, 0.7997, 0.2854, 0.758, 0.2989, 0.8103, 0.2017, 0.8248, 0.2081, 0.7841, 0.2371, 0.7997, -0.1755, 0.7652, -0.1556, 0.7341, -0.132, 0.7746, -0.2206, 0.7552, -0.2122, 0.8179, -0.2852, 0.7408, 0.01036, 0.7954, -0.01099, 0.7429, 0.07197, 0.8029, 0.4046, 0.7883, 0.3464, 0.8306, 0.3497, 0.7958, 0.16, 0.8351, 0.2081, 0.7841, 0.2017, 0.8248, 0.3323, 0.7623, 0.3497, 0.7958, 0.2989, 0.8103, -0.0706, 0.8369, -0.06813, 0.7823, -0.02028, 0.7911, 0.2984, 0.7198, 0.3064, 0.6519, 0.3825, 0.6828, 0.1606, 0.768, 0.16, 0.8351, 0.09786, 0.8494, 0.2397, 0.8921, 0.2289, 0.9303, 0.148, 0.9246, 0.3994, 0.842, 0.4046, 0.7883, 0.4234, 0.7871, -0.06809, 0.8694, -0.0706, 0.8369, -0.03109, 0.818, -0.2206, 0.7552, -0.1755, 0.7652, -0.1702, 0.8034, -0.1344, 0.7053, -0.1193, 0.7389, -0.1556, 0.7341, 0.01036, 0.7954, -0.02028, 0.7911, -0.02186, 0.7645, 0.2513, 0.845, 0.2371, 0.7997, 0.2989, 0.8103, -0.1314, 0.8193, -0.132, 0.7746, -0.06813, 0.7823, 0.2084, 0.7243, 0.1807, 0.6715, 0.3064, 0.6519, 0.3994, 0.842, 0.4209, 0.8937, 0.3618, 0.9392, -0.06809, 0.8694, -0.1673, 0.8784, -0.1314, 0.8193, -0.04216, 0.7054, -0.01099, 0.7429, -0.02186, 0.7645, 0.3336, 0.8908, 0.3618, 0.9392, 0.2289, 0.9303, -0.04216, 0.7054, -0.06449, 0.7492, -0.1193, 0.7389, 0.2513, 0.845, 0.2202, 0.8642, 0.2017, 0.8248, -0.1702, 0.8034, -0.1755, 0.7652, -0.132, 0.7746, 0.1606, 0.768, 0.1161, 0.753, 0.1807, 0.6715, -0.1673, 0.8784, -0.2122, 0.8179, -0.1702, 0.8034, -0.06809, 0.8694, -0.02298, 0.8402, -0.00173, 0.8785, -0.1915, 0.7043, -0.2206, 0.7552, -0.2852, 0.7408, -0.1344, 0.7053, -0.1915, 0.7043, -0.2371, 0.6628, -0.02298, 0.8402, 0.01036, 0.7954, 0.07197, 0.8029, -0.1673, 0.8784, -0.06809, 0.8694, -0.06006, 0.9311, -0.01099, 0.7429, -0.04216, 0.7054, -0.01382, 0.6607, -0.04216, 0.7054, -0.1344, 0.7053, -0.1498, 0.6533, -0.2122, 0.8179, -0.1673, 0.8784, -0.1945, 0.9246, 0.4046, 0.7883, 0.3497, 0.7958, 0.3323, 0.7623, 0.3994, 0.842, 0.3336, 0.8908, 0.3062, 0.8573, 0.3336, 0.8908, 0.2397, 0.8921, 0.2513, 0.845, 0.2397, 0.8921, 0.1823, 0.892, 0.2202, 0.8642, 0.16, 0.8351, 0.2017, 0.8248, 0.2202, 0.8642, 0.1606, 0.768, 0.2084, 0.7243, 0.232, 0.755, 0.2084, 0.7243, 0.2984, 0.7198, 0.2854, 0.758, 0.2984, 0.7198, 0.3772, 0.7342, 0.3323, 0.7623, 0.3464, 0.8306, 0.3062, 0.8573, 0.2989, 0.8103, -0.06449, 0.7492, -0.02186, 0.7645, -0.02028, 0.7911, 0.1823, 0.892, 0.148, 0.9246, 0.09786, 0.8494, 0.3772, 0.7342, 0.3825, 0.6828, 0.4234, 0.7871, -0.2206, 0.7552, -0.1915, 0.7043, -0.1556, 0.7341, 0.01036, 0.7954, -0.02298, 0.8402, -0.03109, 0.818, 0.2371, 0.7997, 0.232, 0.755, 0.2854, 0.758, 0.2081, 0.7841, 0.232, 0.755, 0.2371, 0.7997, -0.2122, 0.8179, -0.2684, 0.8403, -0.2852, 0.7408, -0.01099, 0.7429, 0.02483, 0.712, 0.07197, 0.8029, 0.4046, 0.7883, 0.3994, 0.842, 0.3464, 0.8306, 0.16, 0.8351, 0.1606, 0.768, 0.2081, 0.7841, 0.8487, 0.7951, 0.8514, 0.8371, 0.7855, 0.7948, 0.5908, 0.6846, 0.5326, 0.6673, 0.6106, 0.6514, 0.8487, 0.7951, 0.7855, 0.7948, 0.8575, 0.7784, 0.7244, 0.8699, 0.7915, 0.8949, 0.6979, 0.893, 0.8537, 0.8747, 0.8514, 0.8371, 0.8673, 0.8864, 0.7915, 0.8949, 0.7244, 0.8699, 0.7881, 0.8487, 0.5326, 0.6673, 0.4616, 0.648, 0.5329, 0.6431, 0.7855, 0.7948, 0.7221, 0.7941, 0.7943, 0.7698, 0.7915, 0.8949, 0.8537, 0.8747, 0.8007, 0.9278, 0.5334, 0.7029, 0.5326, 0.6673, 0.5936, 0.7027, 0.5367, 0.5546, 0.5344, 0.5938, 0.4388, 0.601, 0.5936, 0.7027, 0.5908, 0.6846, 0.6311, 0.6521, 0.4376, 0.6991, 0.4604, 0.692, 0.5334, 0.7029, 0.6004, 0.6013, 0.5909, 0.6108, 0.5367, 0.5546, 0.8514, 0.8371, 0.8537, 0.8747, 0.7881, 0.8487, 0.5329, 0.6431, 0.5909, 0.6108, 0.6106, 0.6514, 0.8514, 0.8371, 0.8487, 0.7951, 0.8969, 0.8331, 0.7234, 0.8451, 0.7855, 0.7948, 0.7881, 0.8487, 0.4616, 0.648, 0.4638, 0.6086, 0.5329, 0.6431, 0.6106, 0.6514, 0.5909, 0.6108, 0.6311, 0.6521, 0.8514, 0.8371, 0.7881, 0.8487, 0.7855, 0.7948, 0.5326, 0.6673, 0.5329, 0.6431, 0.6106, 0.6514, 0.7855, 0.7948, 0.7943, 0.7698, 0.8575, 0.7784, 0.7915, 0.8949, 0.8007, 0.9278, 0.6979, 0.893, 0.8514, 0.8371, 0.8969, 0.8331, 0.8673, 0.8864, 0.7244, 0.8699, 0.7234, 0.8451, 0.7881, 0.8487, 0.5326, 0.6673, 0.4604, 0.692, 0.4616, 0.648, 0.7221, 0.7941, 0.6963, 0.7828, 0.7943, 0.7698, 0.8537, 0.8747, 0.8673, 0.8864, 0.8007, 0.9278, 0.5326, 0.6673, 0.5908, 0.6846, 0.5936, 0.7027, 0.5344, 0.5938, 0.4638, 0.6086, 0.4388, 0.601, 0.5908, 0.6846, 0.6106, 0.6514, 0.6311, 0.6521, 0.4604, 0.692, 0.5326, 0.6673, 0.5334, 0.7029, 0.5909, 0.6108, 0.5344, 0.5938, 0.5367, 0.5546, 0.8537, 0.8747, 0.7915, 0.8949, 0.7881, 0.8487, 0.5329, 0.6431, 0.5344, 0.5938, 0.5909, 0.6108, 0.8487, 0.7951, 0.8575, 0.7784, 0.8969, 0.8331, 0.7234, 0.8451, 0.7221, 0.7941, 0.7855, 0.7948, 0.4638, 0.6086, 0.5344, 0.5938, 0.5329, 0.6431, 0.5909, 0.6108, 0.6004, 0.6013, 0.6311, 0.6521, 0.5167, 0.8584, 0.5406, 0.8193, 0.5529, 0.8592, 0.7034, 0.6304, 0.7441, 0.6091, 0.6803, 0.6579, 0.4821, 0.8818, 0.5613, 0.9096, 0.4771, 0.9199, 0.6497, 0.8459, 0.693, 0.7822, 0.6839, 0.8555, 0.6284, 0.753, 0.5838, 0.7559, 0.6535, 0.7273, 0.4625, 0.8013, 0.4304, 0.847, 0.4418, 0.766, 0.6977, 0.6124, 0.7358, 0.5917, 0.7034, 0.6304, 0.846, 0.63, 0.8561, 0.6795, 0.8162, 0.6432, 0.8365, 0.7201, 0.793, 0.7211, 0.8082, 0.7003, 0.6909, 0.7038, 0.6626, 0.6564, 0.6958, 0.6868, 0.5332, 0.7828, 0.577, 0.7923, 0.5406, 0.8193, 0.7441, 0.6091, 0.7864, 0.6345, 0.7349, 0.6665, 0.5613, 0.9096, 0.6135, 0.8825, 0.5422, 0.9422, 0.5097, 0.7585, 0.4625, 0.8013, 0.4867, 0.7247, 0.7358, 0.5917, 0.7864, 0.6345, 0.7441, 0.6091, 0.7222, 0.7287, 0.6958, 0.6868, 0.7317, 0.694, 0.5838, 0.7559, 0.5097, 0.7585, 0.5912, 0.727, 0.793, 0.7211, 0.7222, 0.7287, 0.7812, 0.6982, 0.577, 0.7923, 0.6166, 0.8048, 0.5896, 0.8263, 0.7864, 0.6345, 0.8162, 0.6432, 0.7901, 0.6689, 0.6135, 0.8825, 0.6497, 0.8459, 0.6372, 0.9205, 0.8072, 0.59, 0.8162, 0.6432, 0.7864, 0.6345, 0.7299, 0.5521, 0.7358, 0.5917, 0.6847, 0.5878, 0.8659, 0.746, 0.8365, 0.7201, 0.8991, 0.6862, 0.8044, 0.7531, 0.793, 0.7211, 0.8659, 0.746, 0.6847, 0.5878, 0.6977, 0.6124, 0.6436, 0.6559, 0.8235, 0.5589, 0.8072, 0.59, 0.7299, 0.5521, 0.6708, 0.726, 0.6909, 0.7038, 0.7062, 0.7601, 0.7062, 0.7601, 0.7222, 0.7287, 0.8044, 0.7531, 0.8806, 0.6135, 0.846, 0.63, 0.8235, 0.5589, 0.4625, 0.8013, 0.5332, 0.7828, 0.5038, 0.8057, 0.5097, 0.7585, 0.577, 0.7923, 0.5332, 0.7828, 0.5838, 0.7559, 0.6017, 0.7765, 0.577, 0.7923, 0.6284, 0.753, 0.6668, 0.7902, 0.6017, 0.7765, 0.6497, 0.8459, 0.5949, 0.8594, 0.6126, 0.836, 0.6135, 0.8825, 0.5529, 0.8592, 0.5949, 0.8594, 0.5613, 0.9096, 0.5167, 0.8584, 0.5529, 0.8592, 0.5025, 0.833, 0.5038, 0.8057, 0.5406, 0.8193, 0.7349, 0.6665, 0.7317, 0.694, 0.6803, 0.6579, 0.6668, 0.7902, 0.6284, 0.753, 0.693, 0.7822, 0.4645, 0.8407, 0.4821, 0.8818, 0.4304, 0.847, 0.8561, 0.6795, 0.8082, 0.7003, 0.8162, 0.6736, 0.6626, 0.6564, 0.7034, 0.6304, 0.6803, 0.6579, 0.5896, 0.8263, 0.5529, 0.8592, 0.5406, 0.8193, 0.7901, 0.6689, 0.7812, 0.6982, 0.7349, 0.6665, 0.6166, 0.8048, 0.6126, 0.836, 0.5896, 0.8263, 0.8162, 0.6736, 0.8082, 0.7003, 0.7901, 0.6689, 0.8561, 0.6795, 0.846, 0.63, 0.8991, 0.6862, 0.6626, 0.6564, 0.6909, 0.7038, 0.6436, 0.6559, 0.4645, 0.8407, 0.5038, 0.8057, 0.5025, 0.833, 0.6668, 0.7902, 0.6126, 0.836, 0.6166, 0.8048, 0.5167, 0.8584, 0.5025, 0.833, 0.5406, 0.8193, 0.7441, 0.6091, 0.7349, 0.6665, 0.6803, 0.6579, 0.5613, 0.9096, 0.5422, 0.9422, 0.4771, 0.9199, 0.6497, 0.8459, 0.6668, 0.7902, 0.693, 0.7822, 0.5838, 0.7559, 0.5912, 0.727, 0.6535, 0.7273, 0.4625, 0.8013, 0.4645, 0.8407, 0.4304, 0.847, 0.7358, 0.5917, 0.7441, 0.6091, 0.7034, 0.6304, 0.8561, 0.6795, 0.8162, 0.6736, 0.8162, 0.6432, 0.793, 0.7211, 0.7812, 0.6982, 0.8082, 0.7003, 0.6626, 0.6564, 0.6803, 0.6579, 0.6958, 0.6868, 0.577, 0.7923, 0.5896, 0.8263, 0.5406, 0.8193, 0.7864, 0.6345, 0.7901, 0.6689, 0.7349, 0.6665, 0.6135, 0.8825, 0.6372, 0.9205, 0.5422, 0.9422, 0.4625, 0.8013, 0.4418, 0.766, 0.4867, 0.7247, 0.7358, 0.5917, 0.8072, 0.59, 0.7864, 0.6345, 0.7222, 0.7287, 0.6909, 0.7038, 0.6958, 0.6868, 0.5097, 0.7585, 0.4867, 0.7247, 0.5912, 0.727, 0.7222, 0.7287, 0.7317, 0.694, 0.7812, 0.6982, 0.577, 0.7923, 0.6017, 0.7765, 0.6166, 0.8048, 0.8162, 0.6432, 0.8162, 0.6736, 0.7901, 0.6689, 0.6497, 0.8459, 0.6839, 0.8555, 0.6372, 0.9205, 0.8072, 0.59, 0.846, 0.63, 0.8162, 0.6432, 0.7358, 0.5917, 0.6977, 0.6124, 0.6847, 0.5878, 0.8365, 0.7201, 0.8561, 0.6795, 0.8991, 0.6862, 0.793, 0.7211, 0.8365, 0.7201, 0.8659, 0.746, 0.6977, 0.6124, 0.6626, 0.6564, 0.6436, 0.6559, 0.8072, 0.59, 0.7358, 0.5917, 0.7299, 0.5521, 0.6909, 0.7038, 0.7222, 0.7287, 0.7062, 0.7601, 0.7222, 0.7287, 0.793, 0.7211, 0.8044, 0.7531, 0.846, 0.63, 0.8072, 0.59, 0.8235, 0.5589, 0.4625, 0.8013, 0.5097, 0.7585, 0.5332, 0.7828, 0.5097, 0.7585, 0.5838, 0.7559, 0.577, 0.7923, 0.5838, 0.7559, 0.6284, 0.753, 0.6017, 0.7765, 0.6668, 0.7902, 0.6166, 0.8048, 0.6017, 0.7765, 0.6497, 0.8459, 0.6135, 0.8825, 0.5949, 0.8594, 0.6135, 0.8825, 0.5613, 0.9096, 0.5529, 0.8592, 0.5613, 0.9096, 0.4821, 0.8818, 0.5167, 0.8584, 0.5038, 0.8057, 0.5332, 0.7828, 0.5406, 0.8193, 0.7317, 0.694, 0.6958, 0.6868, 0.6803, 0.6579, 0.6284, 0.753, 0.6535, 0.7273, 0.693, 0.7822, 0.4821, 0.8818, 0.4771, 0.9199, 0.4304, 0.847, 0.8561, 0.6795, 0.8365, 0.7201, 0.8082, 0.7003, 0.6626, 0.6564, 0.6977, 0.6124, 0.7034, 0.6304, 0.5896, 0.8263, 0.5949, 0.8594, 0.5529, 0.8592, 0.7812, 0.6982, 0.7317, 0.694, 0.7349, 0.6665, 0.6126, 0.836, 0.5949, 0.8594, 0.5896, 0.8263, 0.8082, 0.7003, 0.7812, 0.6982, 0.7901, 0.6689, 0.846, 0.63, 0.8806, 0.6135, 0.8991, 0.6862, 0.6909, 0.7038, 0.6708, 0.726, 0.6436, 0.6559, 0.4645, 0.8407, 0.4625, 0.8013, 0.5038, 0.8057, 0.6668, 0.7902, 0.6497, 0.8459, 0.6126, 0.836])
me_mesh_001.materials.append(mat_trunk)
me_mesh_001.materials.append(mat_leaf)
me_mesh_001.update()
me_mesh_001.normals_split_custom_set([tuple(v) for v in zip(*[iter([-0.9139, 0.3326, -0.2329, -0.9139, 0.3326, -0.2329, -0.9139, 0.3326, -0.2329, -0.753, -0.6318, -0.1837, -0.753, -0.6318, -0.1837, -0.753, -0.6318, -0.1837, 0.1719, -0.975, -0.1409, 0.1719, -0.975, -0.1409, 0.1719, -0.975, -0.1409, 0.9292, -0.3382, -0.1487, 0.9292, -0.3382, -0.1487, 0.9292, -0.3382, -0.1487, 0.7507, 0.6299, -0.1989, 0.7507, 0.6299, -0.1989, 0.7507, 0.6299, -0.1989, -0.1686, 0.956, -0.2402, -0.1686, 0.956, -0.2402, -0.1686, 0.956, -0.2402, -0.9378, 0.3413, 0.06298, -0.9377, 0.3417, 0.06301, -0.9382, 0.3404, 0.06289, -0.7644, -0.6414, -0.06593, -0.7644, -0.6414, -0.06593, -0.7652, -0.6404, -0.06578, 0.1713, -0.9753, -0.1396, 0.1727, -0.975, -0.1396, 0.1712, -0.9753, -0.1396, 0.9364, -0.3401, -0.08625, 0.936, -0.3412, -0.08634, 0.9365, -0.34, -0.08625, 0.7654, 0.6422, 0.04248, 0.7654, 0.6422, 0.04248, 0.7654, 0.6422, 0.04248, -0.173, 0.978, 0.1166, -0.1721, 0.9782, 0.1166, -0.1719, 0.9782, 0.1166, -0.9391, 0.3425, 0.02962, -0.9395, 0.3412, 0.02983, -0.9395, 0.3412, 0.02975, -0.7614, -0.6393, 0.1075, -0.7619, -0.6387, 0.1075, -0.7619, -0.6387, 0.1075, 0.1726, -0.9827, 0.06642, 0.174, -0.9825, 0.0663, 0.1742, -0.9825, 0.06628, 0.9388, -0.3401, -0.05359, 0.9379, -0.3429, -0.05326, 0.9378, -0.343, -0.05321, 0.7595, 0.6373, -0.1308, 0.7595, 0.6373, -0.1308, 0.7595, 0.6373, -0.1308, -0.1716, 0.981, -0.09007, -0.1743, 0.9806, -0.08979, -0.1744, 0.9806, -0.08986, -0.9362, 0.3407, -0.08666, -0.9362, 0.3407, -0.08666, -0.9363, 0.3404, -0.08665, -0.7658, -0.6425, -0.02752, -0.7658, -0.6425, -0.02752, -0.7658, -0.6425, -0.02752, 0.1734, -0.9834, 0.05425, 0.1734, -0.9834, 0.05425, 0.1727, -0.9835, 0.05424, 0.9368, -0.3413, 0.07649, 0.9371, -0.3407, 0.07651, 0.9369, -0.341, 0.07652, 0.7659, 0.6427, 0.01728, 0.7659, 0.6427, 0.01728, 0.7659, 0.6427, 0.01728, -0.1733, 0.9828, -0.06445, -0.1733, 0.9828, -0.06445, -0.1733, 0.9828, -0.06445, 0.9967, 0.05952, 0.05506, 0.9967, 0.05951, 0.05497, 0.9967, 0.05951, 0.05497, -0.01415, 0.4333, 0.9011, -0.01415, 0.4333, 0.9011, -0.01415, 0.4333, 0.9011, -0.9908, -0.1218, -0.05814, -0.9908, -0.1218, -0.05814, -0.9908, -0.1218, -0.05814, 0.01776, -0.3951, -0.9185, 0.01776, -0.3951, -0.9185, 0.01776, -0.3951, -0.9185, 0.9638, -0.2654, -0.02758, 0.9638, -0.2654, -0.02758, 0.9638, -0.2654, -0.02758, -0.05337, -0.04637, 0.9975, -0.05342, -0.04685, 0.9975, -0.05342, -0.04685, 0.9975, -0.9356, 0.3477, 0.06116, -0.9355, 0.3479, 0.06118, -0.9355, 0.3479, 0.06118, 0.0592, 0.1334, -0.9893, 0.0592, 0.1334, -0.9893, 0.0592, 0.1334, -0.9893, -0.0928, 0.9938, -0.06101, -0.0927, 0.9938, -0.06102, -0.0927, 0.9938, -0.06102, 0.2934, 0.05173, 0.9546, 0.2934, 0.05173, 0.9546, 0.2934, 0.05173, 0.9546, 0.06924, -0.9944, 0.07942, 0.06943, -0.9944, 0.07934, 0.06942, -0.9944, 0.07944, -0.3285, -0.05793, -0.9427, -0.3282, -0.058, -0.9428, -0.3285, -0.05793, -0.9427, -0.1869, 0.9821, 0.0213, -0.1869, 0.9821, 0.0213, -0.1869, 0.9821, 0.0213, 0.5757, 0.1015, 0.8113, 0.5757, 0.1015, 0.8113, 0.576, 0.1016, 0.8111, 0.1594, -0.987, 0.02162, 0.1595, -0.987, 0.0213, 0.1595, -0.987, 0.0213, -0.625, -0.1101, -0.7728, -0.6248, -0.1102, -0.773, -0.6247, -0.1102, -0.773, -0.9936, 0.09252, 0.06411, -0.9936, 0.09268, 0.06405, -0.9936, 0.09268, 0.06405, 0.06267, 0.3554, 0.9326, 0.06267, 0.3554, 0.9326, 0.06267, 0.3554, 0.9326, 0.9943, -0.06771, -0.0824, 0.9943, -0.06754, -0.08229, 0.9943, -0.06754, -0.08229, -0.06566, -0.3724, -0.9258, -0.06566, -0.3724, -0.9258, -0.06566, -0.3724, -0.9258, -0.9174, 0.3212, -0.235, -0.9174, 0.3212, -0.235, -0.9174, 0.3212, -0.235, 0.1482, 0.8402, 0.5216, 0.1482, 0.8403, 0.5215, 0.1482, 0.8402, 0.5216, 0.8751, -0.3678, 0.3146, 0.8751, -0.3678, 0.3146, 0.8751, -0.3678, 0.3146, -0.1547, -0.8773, -0.4544, -0.1546, -0.8773, -0.4543, -0.1547, -0.8774, -0.4542, -0.09662, -0.5477, 0.8311, -0.09664, -0.5477, 0.8311, -0.09662, -0.5477, 0.8311, 0.2521, 0.9407, -0.2271, 0.2522, 0.9409, -0.226, 0.2522, 0.9409, -0.2259, 0.9534, -0.1966, 0.229, 0.9534, -0.1966, 0.229, 0.9534, -0.1966, 0.229, -0.2505, -0.9399, 0.2322, -0.2505, -0.9399, 0.2322, -0.2504, -0.94, 0.2317, -0.9569, 0.2032, -0.2077, -0.9569, 0.2032, -0.2076, -0.9569, 0.2031, -0.2076, 0.3891, 0.921, -0.01833, 0.3891, 0.921, -0.01852, 0.3891, 0.921, -0.01833, 0.9133, -0.309, -0.2652, 0.9133, -0.309, -0.2652, 0.9133, -0.309, -0.2652, -0.3647, -0.9291, 0.06102, -0.3647, -0.9291, 0.06102, -0.3647, -0.9291, 0.06102, -0.8861, 0.3196, 0.3357, -0.8861, 0.3195, 0.3358, -0.8861, 0.3196, 0.3357, 0.2448, 0.9693, -0.02296, 0.2449, 0.9693, -0.02129, 0.2449, 0.9693, -0.02129, 0.6686, -0.1792, -0.7217, 0.6694, -0.1793, -0.7209, 0.6694, -0.1793, -0.721, -0.257, -0.9664, 0.002971, -0.257, -0.9664, 0.002971, -0.257, -0.9664, 0.002971, -0.6779, 0.1817, 0.7123, -0.6785, 0.1818, 0.7117, -0.6785, 0.1818, 0.7117, 0.2693, 0.9627, 0.02748, 0.2693, 0.9627, 0.02748, 0.2693, 0.9627, 0.02748, 0.843, -0.2259, -0.4881, 0.843, -0.2259, -0.4881, 0.843, -0.2259, -0.4881, -0.2483, -0.9683, 0.0274, -0.248, -0.9684, 0.02745, -0.248, -0.9684, 0.02745, -0.8146, 0.2183, 0.5373, -0.8145, 0.2183, 0.5375, -0.8145, 0.2183, 0.5375, -0.1717, -0.1853, 0.9676, -0.1717, -0.1853, 0.9676, -0.1717, -0.1853, 0.9676, 0.1994, -0.6482, -0.7349, 0.1993, -0.6484, -0.7347, 0.1994, -0.6482, -0.7349, -0.0347, -0.9962, 0.07951, -0.03463, -0.9962, 0.07936, -0.03472, -0.9962, 0.07937, -0.8895, 0.06755, 0.4519, -0.8895, 0.06792, 0.4518, -0.8895, 0.06755, 0.4519, -0.2109, 0.9001, 0.3813, -0.2108, 0.9, 0.3814, -0.2109, 0.9001, 0.3813, 0.9907, -0.1335, -0.02743, 0.9907, -0.1335, -0.02743, 0.9907, -0.1335, -0.02743, 0.2797, 0.04367, 0.9591, 0.2797, 0.04367, 0.9591, 0.2797, 0.04367, 0.9591, -0.2034, -0.05534, -0.9775, -0.2035, -0.05566, -0.9775, -0.2034, -0.05534, -0.9775, 0.1469, -0.9827, 0.1125, 0.1469, -0.9827, 0.1125, 0.1469, -0.9827, 0.1128, -0.04971, 0.5182, 0.8538, -0.04958, 0.5178, 0.854, -0.04971, 0.5182, 0.8538, 0.09234, -0.7774, -0.6221, 0.1006, -0.7808, -0.6167, 0.1034, -0.7779, -0.6199, -0.8269, 0.06262, -0.5588, -0.8269, 0.06262, -0.5588, -0.8269, 0.06262, -0.5588, -0.391, 0.8103, -0.4365, -0.391, 0.8103, -0.4365, -0.391, 0.8103, -0.4366, 0.6877, -0.5934, -0.4182, 0.6877, -0.5934, -0.4182, 0.6875, -0.5936, -0.4182, -0.0347, -0.9962, 0.07951, -0.0347, -0.9962, 0.07951, -0.0346, -0.9962, 0.07941, 0.7231, 0.6858, -0.08241, 0.7231, 0.6858, -0.08241, 0.7235, 0.6854, -0.08241, -0.32, 0.4194, 0.8496, -0.32, 0.4194, 0.8496, -0.3199, 0.4194, 0.8496, 0.1636, 0.2699, -0.9489, 0.1636, 0.2699, -0.9489, 0.1636, 0.2699, -0.9489, -0.8883, 0.2964, 0.3509, -0.8883, 0.2964, 0.3509, -0.8883, 0.2964, 0.3509, 0.8355, -0.226, 0.5008, 0.8355, -0.226, 0.5008, 0.8355, -0.226, 0.5008, 0.4475, 0.01596, 0.8941, 0.4475, 0.01596, 0.8941, 0.4475, 0.01596, 0.8941, -0.2162, 0.1046, -0.9707, -0.2162, 0.1046, -0.9707, -0.2162, 0.1046, -0.9707, -0.8857, 0.007635, -0.4642, -0.8857, 0.007634, -0.4642, -0.8857, 0.007635, -0.4642, 0.8729, 0.3899, -0.2931, 0.8729, 0.3899, -0.2931, 0.8729, 0.3899, -0.2931, 0.1094, 0.4212, -0.9003, 0.1094, 0.4212, -0.9003, 0.1094, 0.4212, -0.9003, 0.5844, -0.1227, 0.8022, 0.5844, -0.1227, 0.8022, 0.5844, -0.1227, 0.8022, 0.8971, 0.4406, 0.03375, 0.8971, 0.4405, 0.03409, 0.8971, 0.4406, 0.03375, -0.295, 0.9012, -0.3176, -0.2953, 0.9011, -0.3174, -0.2953, 0.9011, -0.3174, -0.8681, -0.04596, -0.4943, -0.8682, -0.04592, -0.494, -0.8681, -0.04596, -0.4943, 0.4, -0.9004, -0.1712, 0.4002, -0.9003, -0.1711, 0.4, -0.9004, -0.1712, 0.04129, -0.02595, -0.9988, 0.04121, -0.02615, -0.9988, 0.04054, -0.0261, -0.9988, -0.01309, -0.03646, 0.9992, -0.01309, -0.03646, 0.9992, -0.01309, -0.03646, 0.9992, 0.9598, 0.2768, -0.046, 0.9599, 0.2765, -0.0459, 0.9599, 0.2767, -0.04566, -0.4193, 0.06408, -0.9056, -0.4193, 0.06408, -0.9056, -0.4193, 0.06408, -0.9056, 0.6788, 0.04469, 0.733, 0.6833, 0.03927, 0.7291, 0.6824, 0.0355, 0.7301, -0.2763, 0.5798, 0.7664, -0.2763, 0.5799, 0.7664, -0.2772, 0.5797, 0.7662, -0.864, -0.05641, 0.5004, -0.864, -0.05641, 0.5004, -0.864, -0.05628, 0.5003, 0.7362, -0.5436, 0.4031, 0.7363, -0.5435, 0.403, 0.7363, -0.5435, 0.403, 0.8971, 0.4405, 0.03375, 0.8971, 0.4405, 0.03375, 0.8971, 0.4405, 0.03375, -0.39, -0.9105, -0.1373, -0.39, -0.9105, -0.1373, -0.3907, -0.9102, -0.1373, -0.412, 0.327, -0.8505, -0.4123, 0.327, -0.8504, -0.4123, 0.3272, -0.8503, -0.1784, -0.441, 0.8796, -0.1784, -0.441, 0.8796, -0.1784, -0.441, 0.8796, -0.5143, 0.823, -0.2412, -0.5143, 0.823, -0.2412, -0.5143, 0.823, -0.2412, 0.4307, -0.5593, -0.7082, 0.4306, -0.5592, -0.7085, 0.4307, -0.5593, -0.7082, 0.1038, -0.1716, -0.9797, 0.1038, -0.1716, -0.9797, 0.1038, -0.1716, -0.9797, -0.1413, -0.07789, 0.9869, -0.1409, -0.07778, 0.987, -0.1413, -0.07789, 0.9869, -0.247, 0.6811, 0.6892, -0.247, 0.6812, 0.6892, -0.247, 0.6812, 0.6892, -0.1023, -0.9905, 0.09156, -0.1023, -0.9905, 0.09156, -0.1023, -0.9905, 0.09156, -0.9139, 0.3326, -0.2329, -0.9139, 0.3326, -0.2329, -0.9139, 0.3326, -0.2329, -0.753, -0.6318, -0.1837, -0.7527, -0.6322, -0.1838, -0.7532, -0.6316, -0.1837, 0.1719, -0.975, -0.1409, 0.1719, -0.975, -0.1409, 0.1719, -0.975, -0.1409, 0.9292, -0.3382, -0.1487, 0.9292, -0.3382, -0.1487, 0.9292, -0.3382, -0.1487, 0.7507, 0.6299, -0.1989, 0.7507, 0.6299, -0.1989, 0.7507, 0.6299, -0.1989, -0.1686, 0.956, -0.2402, -0.1686, 0.956, -0.2402, -0.1686, 0.956, -0.2402, -0.9382, 0.3404, 0.06289, -0.9377, 0.3417, 0.06301, -0.9374, 0.3424, 0.06317, -0.7652, -0.6404, -0.06578, -0.7644, -0.6414, -0.06593, -0.7636, -0.6423, -0.06607, 0.1712, -0.9753, -0.1396, 0.1727, -0.975, -0.1396, 0.1726, -0.9751, -0.1396, 0.9365, -0.34, -0.08625, 0.936, -0.3412, -0.08634, 0.9359, -0.3415, -0.08643, 0.7654, 0.6422, 0.04248, 0.7654, 0.6422, 0.04248, 0.7654, 0.6422, 0.04248, -0.1719, 0.9782, 0.1166, -0.1721, 0.9782, 0.1166, -0.173, 0.978, 0.1166, -0.9395, 0.3412, 0.02975, -0.9395, 0.3412, 0.02983, -0.9391, 0.3425, 0.02961, -0.7619, -0.6387, 0.1075, -0.7619, -0.6387, 0.1075, -0.7616, -0.6391, 0.1075, 0.1742, -0.9825, 0.06628, 0.174, -0.9825, 0.0663, 0.1724, -0.9828, 0.06643, 0.9378, -0.343, -0.05321, 0.9379, -0.3429, -0.05326, 0.9388, -0.3401, -0.05358, 0.7595, 0.6373, -0.1308, 0.7592, 0.6375, -0.1308, 0.7595, 0.6373, -0.1308, -0.1744, 0.9806, -0.08986, -0.1743, 0.9806, -0.08979, -0.1716, 0.981, -0.09007, -0.9362, 0.3407, -0.08666, -0.9363, 0.3404, -0.08665, -0.9362, 0.3407, -0.08666, -0.7658, -0.6425, -0.02752, -0.7658, -0.6425, -0.02752, -0.7658, -0.6425, -0.02752, 0.1734, -0.9834, 0.05425, 0.1727, -0.9835, 0.05424, 0.174, -0.9833, 0.05426, 0.9369, -0.341, 0.07652, 0.9371, -0.3407, 0.07651, 0.9369, -0.341, 0.07652, 0.7659, 0.6427, 0.01728, 0.7659, 0.6427, 0.01728, 0.7657, 0.6429, 0.01729, -0.1733, 0.9828, -0.06445, -0.1733, 0.9828, -0.06445, -0.173, 0.9828, -0.06442, 0.9852, 0.08375, 0.1496, 0.9852, 0.0837, 0.1496, 0.9852, 0.08366, 0.1497, -0.01418, 0.4333, 0.9011, -0.01418, 0.4333, 0.9011, -0.01418, 0.4333, 0.9011, -0.954, 0.1055, 0.2807, -0.954, 0.1054, 0.2807, -0.954, 0.1054, 0.2807, 0.01778, -0.3951, -0.9185, 0.01778, -0.3951, -0.9185, 0.01778, -0.3951, -0.9185, 0.9588, -0.2812, 0.03961, 0.9588, -0.2811, 0.03961, 0.9588, -0.2811, 0.03961, -0.05338, -0.04638, 0.9975, -0.05338, -0.04638, 0.9975, -0.05338, -0.04638, 0.9975, -0.9379, 0.3453, -0.03353, -0.9378, 0.3454, -0.03353, -0.9378, 0.3454, -0.03353, 0.0592, 0.1334, -0.9893, 0.0592, 0.1334, -0.9893, 0.0592, 0.1334, -0.9893, -0.07171, 0.9968, -0.03662, -0.0719, 0.9967, -0.03667, -0.0719, 0.9967, -0.03667, 0.2832, 0.08112, 0.9556, 0.2832, 0.08116, 0.9556, 0.2829, 0.08103, 0.9557, 0.06906, -0.9947, 0.07638, 0.06915, -0.9947, 0.07633, 0.06915, -0.9947, 0.07633, -0.3468, -0.1887, -0.9188, -0.3468, -0.1887, -0.9188, -0.3468, -0.1887, -0.9188, -0.1923, 0.9812, 0.01523, -0.1927, 0.9811, 0.01535, -0.1927, 0.9811, 0.01535, 0.576, 0.1016, 0.8111, 0.576, 0.1016, 0.8111, 0.576, 0.1016, 0.8111, 0.1556, -0.9877, 0.01528, 0.1556, -0.9877, 0.01528, 0.1556, -0.9877, 0.01528, -0.6245, -0.1101, -0.7733, -0.6249, -0.1102, -0.7729, -0.625, -0.1101, -0.7728, -0.9771, 0.1412, 0.1589, -0.9771, 0.1413, 0.1589, -0.9771, 0.1413, 0.1589, 0.0627, 0.3556, 0.9325, 0.06276, 0.3559, 0.9324, 0.06276, 0.3559, 0.9324, 0.9609, 0.03622, 0.2745, 0.9609, 0.03604, 0.2745, 0.9609, 0.03605, 0.2745, -0.06572, -0.3727, -0.9256, -0.06565, -0.3724, -0.9258, -0.06565, -0.3724, -0.9258, -0.889, 0.4142, -0.1953, -0.8891, 0.414, -0.1951, -0.8891, 0.414, -0.1951, 0.1482, 0.8402, 0.5216, 0.1482, 0.8403, 0.5215, 0.1482, 0.8402, 0.5216, 0.8549, -0.4625, 0.2351, 0.8549, -0.4625, 0.2349, 0.8549, -0.4625, 0.235, -0.1547, -0.8774, -0.4542, -0.1547, -0.8773, -0.4544, -0.1547, -0.8773, -0.4544, -0.09664, -0.5477, 0.8311, -0.09664, -0.5477, 0.831, -0.09662, -0.5477, 0.8311, 0.2499, 0.9415, -0.226, 0.2499, 0.9413, -0.227, 0.2499, 0.9413, -0.227, 0.9524, -0.2013, 0.229, 0.9524, -0.2013, 0.229, 0.9524, -0.2013, 0.229, -0.2742, -0.9355, 0.2227, -0.2743, -0.9358, 0.2213, -0.2743, -0.9358, 0.2213, -0.9569, 0.2031, -0.2076, -0.9569, 0.2031, -0.2076, -0.9569, 0.2032, -0.2077, 0.32, 0.9472, 0.02131, 0.32, 0.9472, 0.02131, 0.3199, 0.9472, 0.02137, 0.9133, -0.309, -0.2652, 0.9133, -0.309, -0.2652, 0.9133, -0.309, -0.2652, -0.3024, -0.9518, 0.05139, -0.3025, -0.9518, 0.05172, -0.3024, -0.9518, 0.05139, -0.8861, 0.3196, 0.3358, -0.886, 0.3195, 0.3359, -0.8861, 0.3196, 0.3358, 0.1942, 0.9798, 0.04878, 0.1943, 0.9798, 0.04749, 0.1943, 0.9798, 0.04749, 0.6694, -0.1793, -0.721, 0.6686, -0.1792, -0.7217, 0.6686, -0.1792, -0.7217, -0.2556, -0.9668, 0.003039, -0.2557, -0.9668, 0.001412, -0.2557, -0.9668, 0.001412, -0.6832, 0.141, 0.7165, -0.6836, 0.1411, 0.7161, -0.6836, 0.1411, 0.7161, 0.2731, 0.9617, 0.02445, 0.2735, 0.9616, 0.02446, 0.2735, 0.9616, 0.02446, 0.8429, -0.2257, -0.4884, 0.8429, -0.2257, -0.4884, 0.843, -0.2259, -0.4881, -0.2442, -0.9694, 0.02447, -0.2438, -0.9695, 0.02426, -0.2438, -0.9695, 0.02426, -0.8143, 0.2182, 0.5379, -0.8146, 0.2182, 0.5374, -0.8146, 0.2182, 0.5374, -0.38, 0.1275, 0.9161, -0.38, 0.1275, 0.9161, -0.38, 0.1275, 0.9161, 0.1125, -0.09816, -0.9888, 0.1125, -0.09816, -0.9888, 0.1125, -0.09816, -0.9888, -0.03463, -0.9962, 0.07936, -0.0346, -0.9962, 0.07931, -0.03472, -0.9962, 0.07937, -0.9155, 0.1526, 0.3723, -0.9155, 0.1526, 0.3723, -0.9155, 0.1526, 0.3723, -0.2611, 0.5528, 0.7914, -0.2612, 0.5529, 0.7912, -0.2612, 0.5529, 0.7912, 0.7794, 0.4827, 0.3995, 0.7794, 0.4827, 0.3995, 0.7794, 0.4827, 0.3995, 0.3999, 0.3971, 0.826, 0.3999, 0.3971, 0.826, 0.3999, 0.3971, 0.8261, -0.2416, -0.1867, -0.9523, -0.2416, -0.1867, -0.9523, -0.2416, -0.1867, -0.9523, -0.07739, -0.9822, -0.1711, -0.07739, -0.9822, -0.1711, -0.07728, -0.9822, -0.171, 0.7231, 0.6858, -0.08236, 0.7231, 0.6858, -0.08241, 0.7235, 0.6854, -0.08241, 0.1006, -0.7808, -0.6167, 0.09887, -0.7809, -0.6168, 0.1034, -0.7779, -0.6199, -0.8688, 0.155, -0.4703, -0.8688, 0.155, -0.4703, -0.8688, 0.155, -0.4703, -0.3375, 0.8862, -0.3174, -0.3373, 0.8861, -0.3179, -0.3373, 0.8861, -0.3179, 0.6961, -0.6988, -0.1647, 0.6961, -0.6988, -0.1647, 0.6961, -0.6988, -0.1647, 0.0919, -0.7775, -0.6222, 0.1006, -0.7808, -0.6167, 0.09234, -0.7774, -0.6221, 0.532, 0.7025, -0.4728, 0.532, 0.7024, -0.4728, 0.5318, 0.7028, -0.4725, -0.1679, 0.1048, 0.9802, -0.1679, 0.1048, 0.9802, -0.1679, 0.1048, 0.9802, 0.377, -0.1272, -0.9174, 0.377, -0.1272, -0.9174, 0.3767, -0.1273, -0.9175, -0.8724, 0.1548, 0.4637, -0.8724, 0.1548, 0.4637, -0.8724, 0.1548, 0.4637, 0.783, -0.6217, 0.02125, 0.783, -0.6217, 0.02125, 0.783, -0.6217, 0.02125, 0.2972, -0.1555, 0.9421, 0.2972, -0.1555, 0.9421, 0.2976, -0.1557, 0.9419, -0.2974, -0.04102, -0.9539, -0.2976, -0.04085, -0.9538, -0.2976, -0.04085, -0.9538, -0.8269, 0.06261, -0.5589, -0.8269, 0.06261, -0.5589, -0.8269, 0.06261, -0.5589, 0.8609, 0.5035, -0.07324, 0.8609, 0.5035, -0.07324, 0.8609, 0.5035, -0.07324, -0.1872, 0.4833, -0.8552, -0.1871, 0.4836, -0.8551, -0.1872, 0.4833, -0.8552, 0.09571, -0.2814, 0.9548, 0.09584, -0.2817, 0.9547, 0.09571, -0.2814, 0.9548, 0.8971, 0.4405, 0.03409, 0.8971, 0.4405, 0.03361, 0.8971, 0.4406, 0.03375, -0.3845, 0.8919, -0.2378, -0.3845, 0.8919, -0.2378, -0.3845, 0.8919, -0.2378, -0.5138, 0.2216, -0.8288, -0.5136, 0.2211, -0.829, -0.5138, 0.2216, -0.8288, -0.1958, -0.755, -0.6259, -0.1958, -0.755, -0.6259, -0.1961, -0.7548, -0.6259, -0.2087, -0.2749, -0.9386, -0.2082, -0.2751, -0.9386, -0.2081, -0.275, -0.9387, 0.07945, 0.04363, 0.9959, 0.07945, 0.04363, 0.9959, 0.07945, 0.04363, 0.9959, 0.8553, 0.4023, 0.3264, 0.8552, 0.4025, 0.3267, 0.8554, 0.4021, 0.3265, -0.39, -0.9105, -0.1373, -0.39, -0.9105, -0.1373, -0.3907, -0.9102, -0.1373, 0.6833, 0.03927, 0.7291, 0.6832, 0.04123, 0.7291, 0.6824, 0.0355, 0.7301, -0.3759, 0.6218, 0.6871, -0.3759, 0.6218, 0.6871, -0.3759, 0.6218, 0.6871, -0.9325, -0.1076, 0.3449, -0.9325, -0.1079, 0.3448, -0.9325, -0.1079, 0.3448, 0.8774, -0.4632, 0.125, 0.8774, -0.4632, 0.125, 0.8774, -0.4632, 0.125, 0.6787, 0.04505, 0.733, 0.6833, 0.03927, 0.7291, 0.6788, 0.04469, 0.733, -0.4531, -0.8343, 0.3142, -0.4531, -0.8343, 0.3142, -0.4531, -0.8343, 0.3142, -0.1146, 0.3235, -0.9393, -0.1146, 0.3235, -0.9393, -0.1146, 0.3235, -0.9393, 0.1861, -0.4811, 0.8567, 0.1861, -0.4811, 0.8567, 0.1861, -0.4811, 0.8567, -0.369, 0.863, -0.3449, -0.369, 0.863, -0.3449, -0.3688, 0.8631, -0.3451, 0.8354, -0.5345, -0.1284, 0.8354, -0.5345, -0.1284, 0.8356, -0.5342, -0.1283, 0.2024, 0.02161, -0.9791, 0.2024, 0.02161, -0.9791, 0.2024, 0.02161, -0.9791, -0.04741, 0.04106, 0.998, -0.04708, 0.04107, 0.998, -0.04708, 0.04107, 0.998, -0.277, 0.5797, 0.7663, -0.277, 0.5797, 0.7663, -0.277, 0.5797, 0.7663, -0.2, -0.9674, -0.1556, -0.2, -0.9674, -0.1556, -0.2, -0.9674, -0.1556, 0.3552, 0.232, -0.9055, 0.3552, 0.232, -0.9055, 0.3553, 0.2321, -0.9055, 0.008434, 0.3996, 0.9166, 0.008741, 0.3997, 0.9166, 0.008434, 0.3996, 0.9166, 0.3624, 0.9262, -0.1039, 0.3624, 0.9262, -0.1039, 0.3624, 0.9262, -0.1039, -0.3908, 0.2666, -0.881, -0.3908, 0.2665, -0.881, -0.3908, 0.2666, -0.881, 0.03586, -0.8616, -0.5063, 0.03588, -0.8618, -0.5061, 0.03586, -0.8616, -0.5063, 0.6555, -0.4364, 0.6164, 0.6555, -0.4364, 0.6164, 0.6555, -0.4364, 0.6164, -0.01292, 0.7215, 0.6923, -0.01335, 0.7216, 0.6922, -0.01292, 0.7215, 0.6923, -0.5658, 0.3197, 0.76, -0.5658, 0.3197, 0.76, -0.5658, 0.3197, 0.76, -0.3055, -0.5109, 0.8035, -0.3053, -0.511, 0.8036, -0.3053, -0.511, 0.8036, 0.4634, -0.6272, 0.626, 0.4635, -0.6271, 0.6261, 0.4634, -0.6272, 0.626, -0.1017, -0.2441, -0.9644, -0.1017, -0.2441, -0.9644, -0.1017, -0.2441, -0.9644, -0.5765, -0.1006, 0.8109, -0.5764, -0.1004, 0.811, -0.5766, -0.1004, 0.8108, 0.1892, 0.7334, -0.6529, 0.1893, 0.7334, -0.6529, 0.1893, 0.7336, -0.6527, 0.3376, -0.8507, -0.4029, 0.3379, -0.8506, -0.4029, 0.3376, -0.8507, -0.4029, -0.4202, 0.9044, -0.07352, -0.4202, 0.9044, -0.07352, -0.4202, 0.9044, -0.07352, -0.3857, -0.2863, 0.8771, -0.3848, -0.2854, 0.8778, -0.3842, -0.2813, 0.8794, -0.2335, -0.7199, -0.6536, -0.2336, -0.72, -0.6535, -0.2334, -0.72, -0.6535, -0.4221, -0.45, 0.787, -0.4221, -0.45, 0.787, -0.4221, -0.45, 0.787, 0.02424, -0.3387, -0.9406, 0.02424, -0.3383, -0.9407, 0.02424, -0.3383, -0.9407, 0.3287, 0.1725, 0.9285, 0.3287, 0.1725, 0.9285, 0.3287, 0.1725, 0.9285, 0.03088, 0.478, -0.8778, 0.03086, 0.4781, -0.8777, 0.03086, 0.4778, -0.8779, 0.3279, 0.3302, 0.8851, 0.3279, 0.3302, 0.8851, 0.3279, 0.3302, 0.8851, 0.242, 0.3526, 0.9039, 0.2424, 0.3524, 0.9039, 0.2421, 0.3521, 0.9041, -0.8488, -0.2177, 0.4819, -0.8488, -0.2177, 0.4819, -0.8487, -0.2178, 0.4819, -0.2385, -0.8779, 0.4152, -0.2385, -0.8779, 0.4152, -0.2385, -0.8779, 0.4152, 0.8437, 0.3441, 0.412, 0.8437, 0.3441, 0.412, 0.8437, 0.3441, 0.412, -0.1506, 0.5092, 0.8474, -0.1504, 0.5086, 0.8478, -0.1502, 0.509, 0.8476, 0.4788, -0.7084, 0.5186, 0.479, -0.7081, 0.5187, 0.4788, -0.7084, 0.5186, -0.4491, -0.7928, 0.412, -0.4488, -0.793, 0.4119, -0.4488, -0.793, 0.4119, -0.6033, 0.6259, 0.4943, -0.6033, 0.6259, 0.4943, -0.6031, 0.6261, 0.4942, 0.5483, 0.2102, -0.8094, 0.5483, 0.2102, -0.8094, 0.5483, 0.2101, -0.8094, 0.3548, -0.4788, -0.803, 0.3548, -0.4788, -0.803, 0.3549, -0.4789, -0.8029, -0.3144, -0.5729, -0.7569, -0.3144, -0.5729, -0.7569, -0.3144, -0.5729, -0.7569, -0.1902, -0.3937, -0.8994, -0.1902, -0.3937, -0.8994, -0.1902, -0.3937, -0.8994, 0.3258, -0.4489, -0.8321, 0.3259, -0.4488, -0.8321, 0.326, -0.4488, -0.832, 0.1841, 0.5773, -0.7955, 0.1842, 0.5773, -0.7955, 0.1842, 0.5772, -0.7956, -0.2026, 0.05943, -0.9775, -0.2026, 0.05943, -0.9775, -0.2026, 0.05943, -0.9775, 0.4061, 0.484, -0.7751, 0.4064, 0.4841, -0.7749, 0.4064, 0.4841, -0.7749, 0.2455, -0.4242, -0.8717, 0.2455, -0.4242, -0.8717, 0.2455, -0.4242, -0.8717, -0.4325, 0.6047, 0.6688, -0.4325, 0.6047, 0.6688, -0.4328, 0.6046, 0.6687, -0.6089, -0.4987, -0.6169, -0.6089, -0.4987, -0.6169, -0.6089, -0.4987, -0.6169, 0.7958, 0.2349, 0.5582, 0.7958, 0.2349, 0.5582, 0.7958, 0.2349, 0.5582, -0.5534, -0.6513, 0.5191, -0.5534, -0.6512, 0.5193, -0.5534, -0.6513, 0.5191, 0.5642, 0.4291, 0.7054, 0.5642, 0.4291, 0.7054, 0.5642, 0.4291, 0.7054, 0.2019, 0.2364, -0.9504, 0.2019, 0.2364, -0.9504, 0.2017, 0.2362, -0.9505, -0.2117, 0.2958, -0.9315, -0.2119, 0.296, -0.9314, -0.2119, 0.296, -0.9314, 0.2113, -0.03424, 0.9768, 0.2113, -0.03424, 0.9768, 0.2113, -0.03424, 0.9768, -0.8226, 0.4323, 0.3694, -0.8226, 0.4323, 0.3694, -0.8226, 0.4323, 0.3694, 0.6377, -0.7373, 0.2229, 0.6377, -0.7373, 0.2229, 0.6377, -0.7373, 0.2229, 0.4929, -0.526, -0.6931, 0.4928, -0.5259, -0.6932, 0.4929, -0.526, -0.6931, 0.3584, 0.03351, -0.933, 0.3581, 0.03354, -0.9331, 0.3581, 0.03347, -0.9331, 0.2716, 0.3319, -0.9034, 0.2716, 0.3319, -0.9034, 0.2716, 0.3319, -0.9034, -0.5893, -0.09951, 0.8018, -0.5897, -0.09963, 0.8015, -0.5897, -0.09963, 0.8015, 0.8002, 0.4304, -0.4177, 0.8001, 0.4302, -0.418, 0.8, 0.4305, -0.4179, -0.5611, 0.5493, -0.6192, -0.5612, 0.5493, -0.6192, -0.5611, 0.5492, -0.6192, 0.03588, -0.8618, -0.5061, 0.03588, -0.8618, -0.5061, 0.03586, -0.8616, -0.5063, 0.752, -0.4189, 0.509, 0.752, -0.4189, 0.509, 0.752, -0.4189, 0.509, 0.4444, 0.7858, 0.4301, 0.4444, 0.7858, 0.4301, 0.4446, 0.7857, 0.4301, -0.6075, 0.481, 0.6321, -0.6075, 0.481, 0.6321, -0.6076, 0.481, 0.632, -0.3266, -0.5053, 0.7988, -0.3266, -0.5053, 0.7988, -0.3266, -0.5053, 0.7988, 0.4407, -0.5597, 0.7018, 0.4407, -0.5597, 0.7018, 0.4407, -0.5597, 0.7018, -0.0759, -0.3376, -0.9382, -0.07581, -0.3372, -0.9384, -0.07594, -0.3374, -0.9383, -0.2335, 0.3651, 0.9012, -0.2334, 0.3648, 0.9014, -0.2334, 0.3648, 0.9014, 0.3369, 0.5332, -0.7761, 0.3369, 0.5332, -0.7761, 0.3369, 0.5332, -0.7761, 0.5477, -0.7448, 0.3812, 0.5478, -0.7446, 0.3814, 0.5478, -0.7446, 0.3814, -0.2678, 0.2519, 0.93, -0.2678, 0.2519, 0.93, -0.2678, 0.2519, 0.93, 0.2033, -0.707, 0.6773, 0.2059, -0.7093, 0.6742, 0.2031, -0.7066, 0.6779, -0.2173, -0.8654, -0.4515, -0.2173, -0.8654, -0.4515, -0.2173, -0.8654, -0.4515, -0.2551, -0.2788, 0.9258, -0.2549, -0.2789, 0.9259, -0.2549, -0.2789, 0.9259, -0.1398, -0.5548, -0.8201, -0.1396, -0.5548, -0.8202, -0.1397, -0.5548, -0.8202, 0.2218, 0.1039, 0.9695, 0.2218, 0.1039, 0.9695, 0.2218, 0.1039, 0.9695, -0.1925, 0.5526, -0.8109, -0.1928, 0.5525, -0.8109, -0.1925, 0.5526, -0.8109, -0.3202, 0.6042, 0.7297, -0.3202, 0.6042, 0.7297, -0.3202, 0.6042, 0.7297, 0.2292, 0.8718, 0.433, 0.2295, 0.8717, 0.433, 0.2295, 0.8717, 0.433, -0.8641, -0.3215, 0.3872, -0.8641, -0.3215, 0.3872, -0.8641, -0.3215, 0.3872, -0.2385, -0.8779, 0.4152, -0.2385, -0.8779, 0.4152, -0.2385, -0.8779, 0.4152, 0.8358, 0.5084, 0.2074, 0.8358, 0.5084, 0.2074, 0.8358, 0.5084, 0.2074, -0.1504, 0.5086, 0.8478, -0.1502, 0.5079, 0.8482, -0.1502, 0.509, 0.8476, 0.2059, -0.7093, 0.6742, 0.2033, -0.707, 0.6773, 0.2062, -0.7096, 0.6738, -0.4488, -0.793, 0.4119, -0.4488, -0.793, 0.4119, -0.4488, -0.793, 0.4119, -0.2485, 0.4878, 0.8368, -0.2482, 0.4876, 0.837, -0.2483, 0.4879, 0.8368, 0.6188, 0.4011, -0.6754, 0.6192, 0.4011, -0.675, 0.6192, 0.4011, -0.675, 0.3548, -0.4788, -0.803, 0.3546, -0.4787, -0.8032, 0.3548, -0.4788, -0.803, -0.1107, -0.4512, -0.8855, -0.1105, -0.4509, -0.8857, -0.1106, -0.4509, -0.8857, 0.2441, -0.2492, -0.9372, 0.2441, -0.2492, -0.9372, 0.2441, -0.2492, -0.9372, 0.3077, -0.4716, -0.8264, 0.3077, -0.4716, -0.8264, 0.3077, -0.4716, -0.8264, 0.1597, 0.242, -0.957, 0.1596, 0.2417, -0.9571, 0.1596, 0.2417, -0.9571, 0.1724, 0.5949, -0.7851, 0.1726, 0.5949, -0.7851, 0.1726, 0.595, -0.785, 0.4061, 0.484, -0.7751, 0.4067, 0.4838, -0.7749, 0.4064, 0.4841, -0.7749, 0.3382, -0.3274, -0.8823, 0.3379, -0.3275, -0.8824, 0.3379, -0.3277, -0.8823, -0.3842, -0.2813, 0.8794, -0.3848, -0.2854, 0.8778, -0.3841, -0.2806, 0.8796, -0.4144, -0.2211, -0.8828, -0.4144, -0.2211, -0.8828, -0.4144, -0.2211, -0.8828, 0.7515, 0.2494, 0.6107, 0.7515, 0.2494, 0.6107, 0.7515, 0.2494, 0.6107, -0.4414, -0.1957, 0.8757, -0.4419, -0.1958, 0.8755, -0.4419, -0.1958, 0.8755, 0.547, 0.4052, 0.7325, 0.547, 0.4052, 0.7325, 0.547, 0.4052, 0.7325, -0.0366, 0.6732, -0.7385, -0.0366, 0.6732, -0.7385, -0.0366, 0.6732, -0.7385, 0.1116, 0.6622, -0.741, 0.1116, 0.6622, -0.741, 0.1116, 0.6622, -0.741, -0.8168, 0.3348, 0.4699, -0.8168, 0.3348, 0.4699, -0.8168, 0.3349, 0.4697, 0.703, -0.5168, 0.4885, 0.703, -0.5168, 0.4885, 0.703, -0.5168, 0.4885, 0.4775, -0.3222, -0.8174, 0.4775, -0.3222, -0.8174, 0.4775, -0.3222, -0.8174, 0.1008, 0.467, -0.8785, 0.1008, 0.467, -0.8785, 0.1007, 0.4666, -0.8787, -0.2167, 0.967, -0.1342, -0.2167, 0.967, -0.1342, -0.2167, 0.967, -0.1342, -0.4583, -0.8697, 0.1833, -0.4583, -0.8697, 0.1833, -0.4583, -0.8697, 0.1833, -1.0, 0.0, 0.0, -1.0, 0.0, 0.0, -1.0, 0.0, 0.0, 0.7916, 0.5703, -0.2196, 0.7916, 0.5702, -0.2196, 0.7916, 0.5702, -0.2196, 0.0, 0.0, 1.0, 0.0, 0.0, 1.0, 0.0, 0.0, 1.0, 0.0, 0.9864, 0.1643, 6.912e-09, 0.9863, 0.1648, 0.0, 0.9864, 0.1643, -7.334e-08, -0.9936, -0.1129, 1.842e-08, -0.9936, -0.1129, 1.148e-07, -0.9936, -0.1129, -0.9848, 0.05526, 0.1648, -0.9848, 0.05526, 0.1648, -0.9848, 0.0553, 0.1647, 0.3387, 0.9385, -0.06721, 0.3386, 0.9385, -0.0672, 0.3387, 0.9385, -0.06726, -0.6057, -0.7881, 0.1099, -0.6086, -0.785, 0.1159, -0.6056, -0.7873, 0.116, 0.7777, -0.5172, -0.3573, 0.7778, -0.5171, -0.3573, 0.7777, -0.5173, -0.3571, -0.465, -0.5989, 0.652, -0.4649, -0.599, 0.652, -0.4649, -0.5989, 0.652, -1.0, 2.81e-07, -1.216e-07, -1.0, 2.81e-07, -1.216e-07, -1.0, 2.81e-07, -1.216e-07, 0.7818, 3.362e-08, 0.6235, 0.7818, 6.962e-08, 0.6235, 0.7802, -2.174e-08, 0.6255, 0.2402, 0.9362, -0.2565, 0.2402, 0.9362, -0.2565, 0.2401, 0.9355, -0.2591, 0.2814, -0.951, 0.1281, 0.2813, -0.951, 0.1282, 0.2814, -0.951, 0.1281, -0.1519, 0.6776, 0.7196, -0.1517, 0.6775, 0.7198, -0.1519, 0.6776, 0.7196, -4.395e-08, 0.9571, 0.2897, 5.608e-08, 0.9571, 0.2898, 6.163e-08, 0.9571, 0.2898, 0.1173, -0.9852, -0.125, 0.1173, -0.9851, -0.1254, 0.1173, -0.9852, -0.1251, 0.5316, -0.3154, 0.786, 0.5316, -0.3152, 0.7862, 0.5316, -0.3152, 0.7862, -4.643e-08, 0.9579, -0.2869, -2.936e-08, 0.9579, -0.2869, 1.566e-08, 0.9579, -0.2869, 2.919e-08, -0.9952, 0.09765, 1.973e-08, -0.9952, 0.09765, -4.043e-08, -0.9952, 0.09765, -1.0, 0.0, 0.0, -1.0, 0.0, 0.0, -1.0, 0.0, 0.0, 0.3624, 0.905, -0.223, 0.3624, 0.905, -0.223, 0.3623, 0.905, -0.223, 0.5129, 0.5901, 0.6235, 0.5129, 0.5901, 0.6235, 0.5129, 0.5901, 0.6235, 0.295, 0.9222, 0.2501, 0.295, 0.9221, 0.2502, 0.295, 0.9222, 0.2501, -0.1025, -0.9856, -0.1344, -0.1026, -0.9856, -0.1344, -0.1025, -0.9856, -0.1344, -0.9428, -0.3321, -0.0301, -0.9428, -0.3321, -0.0301, -0.9428, -0.3321, -0.0301, 0.7818, 6.618e-08, 0.6235, 0.7818, 3.362e-08, 0.6235, 0.7802, -2.174e-08, 0.6255, -0.6086, -0.785, 0.1159, -0.6089, -0.7847, 0.116, -0.6056, -0.7873, 0.116, 0.8748, -0.3577, -0.3267, 0.875, -0.3576, -0.3264, 0.875, -0.3576, -0.3264, -0.6439, -0.2863, 0.7095, -0.6439, -0.2863, 0.7095, -0.6439, -0.2863, 0.7095, -0.6057, -0.7881, 0.1098, -0.6086, -0.785, 0.1159, -0.6057, -0.7881, 0.1099, 0.7503, -0.4991, 0.4335, 0.7505, -0.499, 0.4333, 0.7503, -0.4992, 0.4335, -9.267e-08, 0.9909, -0.1344, -2.839e-08, 0.9905, -0.1373, 2.651e-08, 0.9905, -0.1373, 3.126e-08, -0.9581, 0.2866, 1.871e-08, -0.9581, 0.2866, 3.297e-08, -0.9581, 0.2866, -0.5827, -4.926e-08, 0.8127, -0.5827, 4.379e-08, 0.8127, -0.5825, 1.877e-08, 0.8128, -0.148, 0.9713, 0.1861, -0.148, 0.9713, 0.186, -0.148, 0.9713, 0.186, 4.265e-07, -0.9842, -0.177, 4.265e-07, -0.9842, -0.177, 4.265e-07, -0.9842, -0.177, 0.633, 1.02e-07, 0.7742, 0.633, 5.293e-11, 0.7742, 0.6331, 3.35e-08, 0.7741, 0.1773, 0.1415, 0.9739, 0.1773, 0.1415, 0.9739, 0.1773, 0.1415, 0.9739, -0.1935, -0.03704, -0.9804, -0.1935, -0.03704, -0.9804, -0.1935, -0.03704, -0.9804, -0.1912, 0.9681, 0.1617, -0.1907, 0.9682, 0.1617, -0.1912, 0.9681, 0.1617, 0.8056, -0.02613, 0.5919, 0.8056, -0.02594, 0.5919, 0.8056, -0.02611, 0.5919, -0.04261, -0.885, 0.4637, -0.04198, -0.885, 0.4638, -0.04268, -0.8849, 0.4638, -0.9618, -0.13, -0.241, -0.9618, -0.1299, -0.241, -0.9618, -0.13, -0.241, -0.112, 0.7822, -0.6129, -0.112, 0.7822, -0.6129, -0.112, 0.7822, -0.6129, 0.1604, 0.2882, -0.944, 0.1604, 0.2882, -0.944, 0.1604, 0.2884, -0.944, -0.3202, -0.5671, -0.7589, -0.3201, -0.5667, -0.7592, -0.3201, -0.5667, -0.7592, -0.8745, -0.3315, -0.3541, -0.8745, -0.3315, -0.3541, -0.8745, -0.3315, -0.3541, 0.4662, -0.4147, 0.7814, 0.4662, -0.4147, 0.7814, 0.4662, -0.4147, 0.7814, -0.1104, -0.2177, -0.9698, -0.1104, -0.2177, -0.9698, -0.1102, -0.2175, -0.9698, 0.5615, 0.8175, 0.1282, 0.5615, 0.8175, 0.1282, 0.5615, 0.8175, 0.1282, -0.3349, -0.7826, 0.5248, -0.3348, -0.7827, 0.5246, -0.3349, -0.7826, 0.5248, 0.6735, 0.7286, -0.1251, 0.6735, 0.7286, -0.1251, 0.6735, 0.7286, -0.1251, -0.06789, -0.09609, -0.9931, -0.06771, -0.0958, -0.9931, -0.06804, -0.09588, -0.9931, 0.288, -0.8394, 0.4609, 0.288, -0.8394, 0.4609, 0.288, -0.8394, 0.4609, -0.1774, -0.4836, -0.8571, -0.1774, -0.4836, -0.8571, -0.1774, -0.4836, -0.8571, 0.3343, -0.463, 0.8209, 0.3343, -0.463, 0.8209, 0.3343, -0.463, 0.8209, -0.6443, 0.4035, -0.6497, -0.6443, 0.4035, -0.6497, -0.6443, 0.4035, -0.6497, 0.5467, 0.266, 0.7939, 0.5465, 0.2662, 0.794, 0.5467, 0.266, 0.7939, -0.5796, 0.5369, -0.6131, -0.5796, 0.5368, -0.6131, -0.5796, 0.5368, -0.6131, -0.5155, 0.5368, -0.6679, -0.5155, 0.5368, -0.6679, -0.5158, 0.5368, -0.6677, 0.3651, -0.3292, -0.8708, 0.3651, -0.3292, -0.8708, 0.3651, -0.3292, -0.8708, -0.3, -0.7984, -0.5221, -0.3, -0.7982, -0.5223, -0.2993, -0.7986, -0.5222, -0.817, 0.5712, 0.07934, -0.817, 0.5712, 0.07934, -0.8169, 0.5713, 0.0793, -0.145, 0.5731, -0.8066, -0.1448, 0.5713, -0.8078, -0.1451, 0.5729, -0.8067, -0.8677, -0.4275, -0.2534, -0.8677, -0.4275, -0.2534, -0.8676, -0.4279, -0.2533, -0.1018, -0.7738, -0.6252, -0.1018, -0.7738, -0.6252, -0.1022, -0.7738, -0.6251, 0.4271, 0.5181, -0.7411, 0.4272, 0.5181, -0.741, 0.4271, 0.5181, -0.7411, -0.02382, -0.4891, 0.8719, -0.02364, -0.4887, 0.8721, -0.02364, -0.4887, 0.8721, 0.4431, -0.7373, 0.5099, 0.4428, -0.7375, 0.51, 0.4428, -0.7375, 0.51, 0.4626, -0.5603, 0.6871, 0.4625, -0.5606, 0.6869, 0.4625, -0.5606, 0.6869, 0.3233, -0.2043, 0.924, 0.3233, -0.2043, 0.924, 0.3233, -0.2043, 0.924, 0.4245, 0.412, 0.8062, 0.425, 0.4118, 0.8061, 0.4245, 0.4122, 0.8062, 0.6372, -0.1775, 0.75, 0.6369, -0.1774, 0.7503, 0.6369, -0.1774, 0.7503, 0.1545, 0.3221, 0.934, 0.1545, 0.3221, 0.934, 0.1545, 0.3221, 0.934, 0.1088, -0.4763, 0.8725, 0.1088, -0.4763, 0.8725, 0.1088, -0.4763, 0.8725, 0.07795, 0.3601, -0.9297, 0.07795, 0.3601, -0.9297, 0.07795, 0.3601, -0.9297, 0.6548, -0.6845, 0.3205, 0.6548, -0.6845, 0.3205, 0.6548, -0.6845, 0.3205, -0.8252, 0.5501, -0.1282, -0.8252, 0.5501, -0.1282, -0.8252, 0.5501, -0.1282, -0.09754, 0.1598, -0.9823, -0.09691, 0.1598, -0.9824, -0.09691, 0.1598, -0.9824, -0.6752, 0.5554, -0.4854, -0.6752, 0.5553, -0.4855, -0.6753, 0.5553, -0.4854, 0.3751, 0.08002, 0.9235, 0.3751, 0.08002, 0.9235, 0.3751, 0.08002, 0.9235, -0.3184, 0.4334, -0.8431, -0.3124, 0.4376, -0.8432, -0.3195, 0.4328, -0.843, 0.6971, 0.03407, 0.7162, 0.6969, 0.0341, 0.7164, 0.6969, 0.0341, 0.7164, -0.3689, 0.2752, -0.8878, -0.3689, 0.2752, -0.8878, -0.3689, 0.2752, -0.8878, 0.6106, 0.2606, -0.7479, 0.6106, 0.2605, -0.7479, 0.6106, 0.2606, -0.7479, -0.7893, -0.5161, 0.3325, -0.7893, -0.5163, 0.3324, -0.7893, -0.5161, 0.3325, -0.2014, -0.4832, 0.8521, -0.2016, -0.4833, 0.852, -0.2015, -0.4831, 0.8521, 0.5932, 0.01299, 0.8049, 0.5932, 0.01314, 0.8049, 0.5932, 0.01299, 0.8049, 0.3611, 0.3437, 0.8669, 0.3611, 0.3437, 0.8669, 0.3611, 0.3437, 0.8669, -0.08393, -0.2255, -0.9706, -0.08426, -0.2255, -0.9706, -0.08426, -0.2255, -0.9706, -0.2841, 0.5186, 0.8065, -0.2841, 0.5186, 0.8065, -0.2841, 0.5186, 0.8065, 0.9176, 0.2035, 0.3414, 0.9176, 0.2035, 0.3414, 0.9176, 0.2035, 0.3414, -0.04198, -0.885, 0.4638, -0.04194, -0.8849, 0.4639, -0.04268, -0.8849, 0.4638, -0.9851, -0.07326, -0.1556, -0.9851, -0.07315, -0.1555, -0.9851, -0.07316, -0.1556, -0.3282, 0.9317, -0.1557, -0.3282, 0.9317, -0.1557, -0.3285, 0.9316, -0.1557, -0.131, 0.04268, -0.9905, -0.1305, 0.04281, -0.9905, -0.1305, 0.04281, -0.9905, -0.347, -0.546, -0.7625, -0.347, -0.546, -0.7625, -0.347, -0.546, -0.7625, -0.8239, -0.1146, -0.555, -0.8239, -0.1146, -0.5551, -0.8239, -0.1147, -0.5551, 0.4087, -0.4866, 0.7722, 0.4087, -0.4866, 0.7722, 0.4087, -0.4866, 0.7722, -0.3171, 0.4365, -0.842, -0.3184, 0.4334, -0.8431, -0.3195, 0.4328, -0.843, 0.2855, 0.4144, 0.8642, 0.2855, 0.4142, 0.8642, 0.2855, 0.4142, 0.8642, -0.8745, -0.4757, -0.09465, -0.8745, -0.4757, -0.09465, -0.8743, -0.4761, -0.09463, -0.1709, 0.3265, -0.9296, -0.1709, 0.3265, -0.9296, -0.1709, 0.3265, -0.9296, -0.7166, -0.4589, -0.5253, -0.7174, -0.4613, -0.522, -0.7155, -0.4578, -0.5277, 0.1313, -0.9489, 0.287, 0.1313, -0.9489, 0.287, 0.1313, -0.9489, 0.287, -0.4329, 0.01904, -0.9012, -0.4329, 0.01904, -0.9012, -0.4329, 0.01904, -0.9012, 0.3408, -0.6827, 0.6464, 0.3408, -0.6827, 0.6464, 0.3401, -0.6828, 0.6466, -0.4234, 0.0668, -0.9035, -0.4234, 0.0668, -0.9035, -0.4234, 0.0668, -0.9035, 0.7135, 0.2913, 0.6372, 0.7135, 0.2913, 0.6372, 0.7136, 0.2913, 0.6371, 0.07176, 0.6013, -0.7958, 0.07167, 0.6012, -0.7958, 0.07242, 0.6012, -0.7958, -0.1297, 0.9554, -0.2654, -0.1297, 0.9554, -0.2654, -0.1297, 0.9554, -0.2654, 0.3954, -0.4512, -0.8, 0.3955, -0.451, -0.8001, 0.3955, -0.451, -0.8001, -0.3, -0.7982, -0.5223, -0.2993, -0.7986, -0.5222, -0.2993, -0.7986, -0.5222, -0.5246, 0.6908, 0.4975, -0.5247, 0.6906, 0.4978, -0.5249, 0.6907, 0.4974, -0.1448, 0.5713, -0.8078, -0.1456, 0.571, -0.8079, -0.1451, 0.5729, -0.8067, -0.7174, -0.4613, -0.522, -0.7166, -0.4589, -0.5253, -0.7175, -0.4616, -0.5217, -0.1018, -0.7738, -0.6252, -0.1021, -0.774, -0.6249, -0.1022, -0.7738, -0.6251, -0.07177, 0.5281, -0.8462, -0.07181, 0.5281, -0.8461, -0.07181, 0.5281, -0.8461, -0.02382, -0.4891, 0.8719, -0.02364, -0.4887, 0.8721, -0.02364, -0.4887, 0.8721, 0.3788, -0.589, 0.7139, 0.379, -0.5889, 0.7138, 0.379, -0.5889, 0.7138, 0.1929, -0.3309, 0.9237, 0.192, -0.3308, 0.9239, 0.1929, -0.3304, 0.9239, 0.3131, -0.6712, 0.672, 0.3131, -0.6712, 0.672, 0.3137, -0.671, 0.6718, 0.4105, 0.0735, 0.9089, 0.4104, 0.07342, 0.909, 0.4111, 0.07352, 0.9086, 0.5352, 0.2137, 0.8172, 0.535, 0.2138, 0.8173, 0.5351, 0.2137, 0.8173, 0.3865, 0.05727, 0.9205, 0.3862, 0.0572, 0.9206, 0.386, 0.05721, 0.9207, 0.0733, -0.3692, 0.9265, 0.0733, -0.3692, 0.9265, 0.0733, -0.3692, 0.9265, 0.04098, 0.3211, -0.9462, 0.04098, 0.3211, -0.9462, 0.04098, 0.3211, -0.9462, 0.678, -0.4627, 0.5711, 0.678, -0.4627, 0.5711, 0.6782, -0.4624, 0.5712, -0.8204, 0.5558, -0.1343, -0.8204, 0.5558, -0.1343, -0.8205, 0.5557, -0.1343, 0.01217, -0.2274, -0.9737, 0.01217, -0.2274, -0.9737, 0.01281, -0.2272, -0.9738, -0.6645, 0.6427, -0.3813, -0.6645, 0.6427, -0.3813, -0.6645, 0.6427, -0.3813, 0.6009, 0.4558, 0.6566, 0.6009, 0.4558, 0.6566, 0.6008, 0.4555, 0.6569, -0.3124, 0.4376, -0.8432, -0.3103, 0.439, -0.8432, -0.3195, 0.4328, -0.843, 0.484, 0.4827, 0.7299, 0.4834, 0.4828, 0.7302, 0.4834, 0.4828, 0.7302, -0.1722, 0.3661, -0.9145, -0.1722, 0.3661, -0.9145, -0.1722, 0.3661, -0.9145, 0.5203, 0.1891, -0.8328, 0.5203, 0.1891, -0.8328, 0.5203, 0.1891, -0.8328, -0.9817, -0.1669, -0.09176, -0.9817, -0.1669, -0.09176, -0.9817, -0.1669, -0.09176, -0.06427, -0.3209, 0.9449, -0.06427, -0.3209, 0.9449, -0.0641, -0.3206, 0.945, 0.5819, -0.006873, 0.8132, 0.5819, -0.006873, 0.8132, 0.5819, -0.006873, 0.8132])] * 3)])

# ---- objects
ob_tree2 = bpy.data.objects.new('Tree2', me_mesh_001)

# ---- transforms, parenting, visibility, modifiers, constraints
ob_tree2.location = (0.0, 0.0, 0.0)
ob_tree2.scale = (0.01, 0.01, 0.01)
ob_tree2.color = (0.8, 0.8, 0.8, 1.0)

# ---- collection membership
col_collection.objects.link(ob_tree2)

# ---- scene / render settings (as saved in the file)
scene.frame_start = 1; scene.frame_end = 250; scene.frame_set(1)
scene.render.engine = 'BLENDER_EEVEE_NEXT'
scene.render.fps = 30
scene.cycles.sampling_pattern = 'TABULATED_SOBOL'
scene.cycles.use_light_tree = False
scene.view_settings.view_transform = 'Filmic'
bpy.context.view_layer.update()

# ---- added for rendering (the .blend has no active camera and no usable light): camera, sun
cam_auto = bpy.data.cameras.new('AutoCamera')
cam_auto.lens = 50.0
cam_auto.sensor_width = 36.0
cam_auto.clip_end = 1000.0
ob_auto_camera = bpy.data.objects.new('AutoCamera', cam_auto)
scene.collection.objects.link(ob_auto_camera)
ob_auto_camera.location = (6.6758, -7.80424, 8.15287)
ob_auto_camera.rotation_euler = (1.09748, -7.21219e-08, 0.694738)
scene.camera = ob_auto_camera
light_auto_sun = bpy.data.lights.new('AutoSun', 'SUN')
light_auto_sun.energy = 3.0
light_auto_sun.angle = 0.0523599
ob_auto_sun = bpy.data.objects.new('AutoSun', light_auto_sun)
scene.collection.objects.link(ob_auto_sun)
ob_auto_sun.rotation_euler = (0.872665, 0.174533, 0.523599)
bpy.context.view_layer.update()
